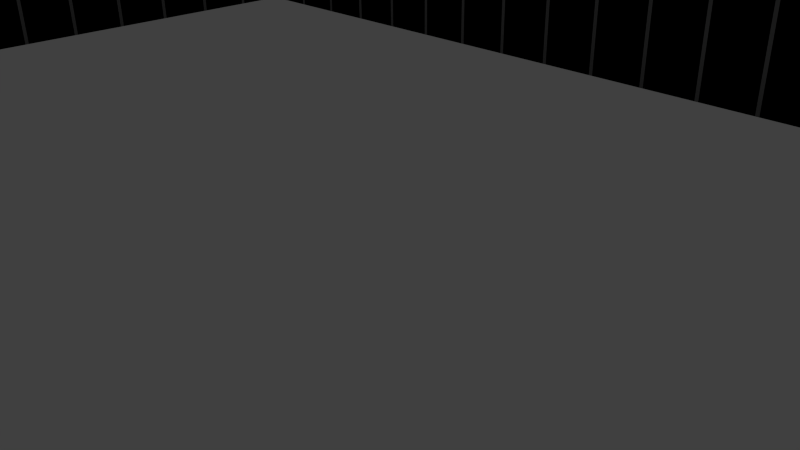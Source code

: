 # Source: StripWindows_WWR80p_9ft.blend  (saved by Blender 2.69.0; exported with 4.5.12 LTS)
import bpy
from mathutils import Matrix  # noqa: F401  (used for matrix-valued properties, if any)

bpy.ops.wm.read_factory_settings(use_empty=True)
scene = bpy.context.scene
scene.name = 'Scene'

# ---- collections
col_collection_1 = bpy.data.collections.new('Collection 1'); scene.collection.children.link(col_collection_1)

# ---- materials (node trees are filled in below, after node groups)
mat_mullion_smoothing = bpy.data.materials.new('Mullion_Smoothing')
mat_mullion_smoothing.alpha_threshold = 0.0
mat_mullion_smoothing.use_transparent_shadow = False
mat_mullion_smoothing.diffuse_color = (0.1707, 0.1707, 0.1706, 1.0)
mat_mullion_smoothing.roughness = 0.5
mat_mullion_smoothing.line_color = (0.0, 0.0, 0.0, 1.0)
mat_tintglass_smoothing = bpy.data.materials.new('tintglass_Smoothing')
mat_tintglass_smoothing.alpha_threshold = 0.0
mat_tintglass_smoothing.use_transparent_shadow = False
mat_tintglass_smoothing.diffuse_color = (0.0, 0.0, 0.0, 1.0)
mat_tintglass_smoothing.roughness = 0.5
mat_tintglass_smoothing.specular_intensity = 0.8
mat_tintglass_smoothing.line_color = (0.0, 0.0, 0.0, 0.525)

# ---- material node trees

# ---- world
world_world = bpy.data.worlds.new('World'); scene.world = world_world
world_world.color = (0.05088, 0.05088, 0.05088)
world_world.use_sun_shadow = False
world_world.sun_shadow_jitter_overblur = 0.0
world_world.cycles.sampling_method = 'MANUAL'
world_world.cycles.sample_map_resolution = 256

# ---- cameras
cam_camera = bpy.data.cameras.new('Camera')
cam_camera.clip_end = 100.0
cam_camera.lens = 35.0
cam_camera.sensor_width = 32.0
cam_camera.sensor_height = 18.0
cam_camera.ortho_scale = 7.314
cam_camera.dof.focus_distance = 0.0
cam_camera.dof.aperture_fstop = 128.0

# ---- lights
light_lamp = bpy.data.lights.new('Lamp', 'POINT')
light_lamp.transmission_factor = 0.0
light_lamp.cutoff_distance = 30.0
light_lamp.energy = 100.0
light_lamp.shadow_buffer_clip_start = 1.001
light_lamp.shadow_soft_size = 0.1
light_lamp.shadow_maximum_resolution = 0.006
light_lamp.use_absolute_resolution = True
light_lamp.cycles.use_multiple_importance_sampling = False

# ---- meshes
me_stripwindows_wwr80p_9ft = bpy.data.meshes.new('StripWindows_WWR80p_9ft')
me_stripwindows_wwr80p_9ft.from_pydata([(19.23, -10.88, -1.403), (19.19, -10.88, -1.403), (19.19, -10.88, 1.403), (19.23, -10.88, 1.403), (19.23, -10.93, -1.403), (19.19, -10.93, -1.403), (19.19, -10.93, 1.403), (19.23, -10.93, 1.403), (19.23, -12.3, -1.403), (19.19, -12.3, -1.403), (19.19, -12.3, 1.403), (19.23, -12.3, 1.403), (19.23, -12.25, -1.403), (19.19, -12.25, -1.403), (19.19, -12.25, 1.403), (19.23, -12.25, 1.403), (19.22, -10.93, -1.403), (19.22, -10.93, 1.403), (19.22, -12.25, -1.403), (19.22, -12.25, 1.403), (19.2, -10.93, -1.403), (19.2, -10.93, 1.403), (19.2, -12.25, -1.403), (19.2, -12.25, 1.403), (19.23, -9.326, -1.403), (19.19, -9.326, -1.403), (19.19, -9.326, 1.403), (19.23, -9.326, 1.403), (19.23, -9.378, -1.403), (19.19, -9.378, -1.403), (19.19, -9.378, 1.403), (19.23, -9.378, 1.403), (19.23, -10.83, -1.403), (19.19, -10.83, -1.403), (19.19, -10.83, 1.403), (19.23, -10.83, 1.403), (19.22, -9.378, -1.403), (19.22, -9.378, 1.403), (19.22, -10.83, -1.403), (19.22, -10.83, 1.403), (19.2, -9.378, -1.403), (19.2, -9.378, 1.403), (19.2, -10.83, -1.403), (19.2, -10.83, 1.403), (19.23, -7.772, -1.403), (19.19, -7.772, -1.403), (19.19, -7.772, 1.403), (19.23, -7.772, 1.403), (19.23, -7.823, -1.403), (19.19, -7.823, -1.403), (19.19, -7.823, 1.403), (19.23, -7.823, 1.403), (19.23, -9.274, -1.403), (19.19, -9.274, -1.403), (19.19, -9.274, 1.403), (19.23, -9.274, 1.403), (19.22, -7.823, -1.403), (19.22, -7.823, 1.403), (19.22, -9.274, -1.403), (19.22, -9.274, 1.403), (19.2, -7.823, -1.403), (19.2, -7.823, 1.403), (19.2, -9.274, -1.403), (19.2, -9.274, 1.403), (19.23, -6.217, -1.403), (19.19, -6.217, -1.403), (19.19, -6.217, 1.403), (19.23, -6.217, 1.403), (19.23, -6.269, -1.403), (19.19, -6.269, -1.403), (19.19, -6.269, 1.403), (19.23, -6.269, 1.403), (19.23, -7.72, -1.403), (19.19, -7.72, -1.403), (19.19, -7.72, 1.403), (19.23, -7.72, 1.403), (19.22, -6.269, -1.403), (19.22, -6.269, 1.403), (19.22, -7.72, -1.403), (19.22, -7.72, 1.403), (19.2, -6.269, -1.403), (19.2, -6.269, 1.403), (19.2, -7.72, -1.403), (19.2, -7.72, 1.403), (19.23, -4.663, -1.403), (19.19, -4.663, -1.403), (19.19, -4.663, 1.403), (19.23, -4.663, 1.403), (19.23, -4.714, -1.403), (19.19, -4.714, -1.403), (19.19, -4.714, 1.403), (19.23, -4.714, 1.403), (19.23, -6.165, -1.403), (19.19, -6.165, -1.403), (19.19, -6.165, 1.403), (19.23, -6.165, 1.403), (19.22, -4.714, -1.403), (19.22, -4.714, 1.403), (19.22, -6.165, -1.403), (19.22, -6.165, 1.403), (19.2, -4.714, -1.403), (19.2, -4.714, 1.403), (19.2, -6.165, -1.403), (19.2, -6.165, 1.403), (19.23, -3.108, -1.403), (19.19, -3.108, -1.403), (19.19, -3.108, 1.403), (19.23, -3.108, 1.403), (19.23, -3.16, -1.403), (19.19, -3.16, -1.403), (19.19, -3.16, 1.403), (19.23, -3.16, 1.403), (19.23, -4.611, -1.403), (19.19, -4.611, -1.403), (19.19, -4.611, 1.403), (19.23, -4.611, 1.403), (19.22, -3.16, -1.403), (19.22, -3.16, 1.403), (19.22, -4.611, -1.403), (19.22, -4.611, 1.403), (19.2, -3.16, -1.403), (19.2, -3.16, 1.403), (19.2, -4.611, -1.403), (19.2, -4.611, 1.403), (19.23, -1.554, -1.403), (19.19, -1.554, -1.403), (19.19, -1.554, 1.403), (19.23, -1.554, 1.403), (19.23, -1.605, -1.403), (19.19, -1.605, -1.403), (19.19, -1.605, 1.403), (19.23, -1.605, 1.403), (19.23, -3.056, -1.403), (19.19, -3.056, -1.403), (19.19, -3.056, 1.403), (19.23, -3.056, 1.403), (19.22, -1.605, -1.403), (19.22, -1.605, 1.403), (19.22, -3.056, -1.403), (19.22, -3.056, 1.403), (19.2, -1.605, -1.403), (19.2, -1.605, 1.403), (19.2, -3.056, -1.403), (19.2, -3.056, 1.403), (19.23, 0.0008896, -1.403), (19.19, 0.0008896, -1.403), (19.19, 0.0008896, 1.403), (19.23, 0.0008896, 1.403), (19.23, -0.05093, -1.403), (19.19, -0.05093, -1.403), (19.19, -0.05093, 1.403), (19.23, -0.05093, 1.403), (19.23, -1.502, -1.403), (19.19, -1.502, -1.403), (19.19, -1.502, 1.403), (19.23, -1.502, 1.403), (19.22, -0.05093, -1.403), (19.22, -0.05093, 1.403), (19.22, -1.502, -1.403), (19.22, -1.502, 1.403), (19.2, -0.05093, -1.403), (19.2, -0.05093, 1.403), (19.2, -1.502, -1.403), (19.2, -1.502, 1.403), (19.23, 1.555, -1.403), (19.19, 1.555, -1.403), (19.19, 1.555, 1.403), (19.23, 1.555, 1.403), (19.23, 1.504, -1.403), (19.19, 1.504, -1.403), (19.19, 1.504, 1.403), (19.23, 1.504, 1.403), (19.23, 0.05271, -1.403), (19.19, 0.05271, -1.403), (19.19, 0.05271, 1.403), (19.23, 0.05271, 1.403), (19.22, 1.504, -1.403), (19.22, 1.504, 1.403), (19.22, 0.05271, -1.403), (19.22, 0.05271, 1.403), (19.2, 1.504, -1.403), (19.2, 1.504, 1.403), (19.2, 0.05271, -1.403), (19.2, 0.05271, 1.403), (19.23, 3.11, -1.403), (19.19, 3.11, -1.403), (19.19, 3.11, 1.403), (19.23, 3.11, 1.403), (19.23, 3.058, -1.403), (19.19, 3.058, -1.403), (19.19, 3.058, 1.403), (19.23, 3.058, 1.403), (19.23, 1.607, -1.403), (19.19, 1.607, -1.403), (19.19, 1.607, 1.403), (19.23, 1.607, 1.403), (19.22, 3.058, -1.403), (19.22, 3.058, 1.403), (19.22, 1.607, -1.403), (19.22, 1.607, 1.403), (19.2, 3.058, -1.403), (19.2, 3.058, 1.403), (19.2, 1.607, -1.403), (19.2, 1.607, 1.403), (19.23, 4.664, -1.403), (19.19, 4.664, -1.403), (19.19, 4.664, 1.403), (19.23, 4.664, 1.403), (19.23, 4.613, -1.403), (19.19, 4.613, -1.403), (19.19, 4.613, 1.403), (19.23, 4.613, 1.403), (19.23, 3.162, -1.403), (19.19, 3.162, -1.403), (19.19, 3.162, 1.403), (19.23, 3.162, 1.403), (19.22, 4.613, -1.403), (19.22, 4.613, 1.403), (19.22, 3.162, -1.403), (19.22, 3.162, 1.403), (19.2, 4.613, -1.403), (19.2, 4.613, 1.403), (19.2, 3.162, -1.403), (19.2, 3.162, 1.403), (19.23, 6.219, -1.403), (19.19, 6.219, -1.403), (19.19, 6.219, 1.403), (19.23, 6.219, 1.403), (19.23, 6.167, -1.403), (19.19, 6.167, -1.403), (19.19, 6.167, 1.403), (19.23, 6.167, 1.403), (19.23, 4.716, -1.403), (19.19, 4.716, -1.403), (19.19, 4.716, 1.403), (19.23, 4.716, 1.403), (19.22, 6.167, -1.403), (19.22, 6.167, 1.403), (19.22, 4.716, -1.403), (19.22, 4.716, 1.403), (19.2, 6.167, -1.403), (19.2, 6.167, 1.403), (19.2, 4.716, -1.403), (19.2, 4.716, 1.403), (19.23, 7.773, -1.403), (19.19, 7.773, -1.403), (19.19, 7.773, 1.403), (19.23, 7.773, 1.403), (19.23, 7.721, -1.403), (19.19, 7.721, -1.403), (19.19, 7.721, 1.403), (19.23, 7.721, 1.403), (19.23, 6.219, -1.403), (19.19, 6.219, -1.403), (19.19, 6.219, 1.403), (19.23, 6.219, 1.403), (19.23, 6.271, -1.403), (19.19, 6.271, -1.403), (19.19, 6.271, 1.403), (19.23, 6.271, 1.403), (19.22, 7.721, -1.403), (19.22, 7.721, 1.403), (19.22, 6.271, -1.403), (19.22, 6.271, 1.403), (19.2, 7.721, -1.403), (19.2, 7.721, 1.403), (19.2, 6.271, -1.403), (19.2, 6.271, 1.403), (19.23, 9.328, -1.403), (19.19, 9.328, -1.403), (19.19, 9.328, 1.403), (19.23, 9.328, 1.403), (19.23, 9.276, -1.403), (19.19, 9.276, -1.403), (19.19, 9.276, 1.403), (19.23, 9.276, 1.403), (19.23, 7.825, -1.403), (19.19, 7.825, -1.403), (19.19, 7.825, 1.403), (19.23, 7.825, 1.403), (19.22, 9.276, -1.403), (19.22, 9.276, 1.403), (19.22, 7.825, -1.403), (19.22, 7.825, 1.403), (19.2, 9.276, -1.403), (19.2, 9.276, 1.403), (19.2, 7.825, -1.403), (19.2, 7.825, 1.403), (19.23, 10.88, -1.403), (19.19, 10.88, -1.403), (19.19, 10.88, 1.403), (19.23, 10.88, 1.403), (19.23, 10.83, -1.403), (19.19, 10.83, -1.403), (19.19, 10.83, 1.403), (19.23, 10.83, 1.403), (19.23, 9.38, -1.403), (19.19, 9.38, -1.403), (19.19, 9.38, 1.403), (19.23, 9.38, 1.403), (19.22, 10.83, -1.403), (19.22, 10.83, 1.403), (19.22, 9.38, -1.403), (19.22, 9.38, 1.403), (19.2, 10.83, -1.403), (19.2, 10.83, 1.403), (19.2, 9.38, -1.403), (19.2, 9.38, 1.403), (19.19, 12.25, -1.403), (19.23, 12.25, -1.403), (19.23, 12.25, 1.403), (19.19, 12.25, 1.403), (19.19, 10.88, -1.403), (19.23, 10.88, -1.403), (19.23, 10.88, 1.403), (19.19, 10.88, 1.403), (19.19, 10.93, -1.403), (19.23, 10.93, -1.403), (19.23, 10.93, 1.403), (19.19, 10.93, 1.403), (19.2, 12.25, -1.403), (19.2, 12.25, 1.403), (19.2, 10.93, -1.403), (19.2, 10.93, 1.403), (19.22, 12.25, -1.403), (19.22, 12.25, 1.403), (19.22, 10.93, -1.403), (19.22, 10.93, 1.403), (19.19, 12.3, -1.403), (19.23, 12.3, -1.403), (19.23, 12.3, 1.403), (19.19, 12.3, 1.403), (-19.23, -10.88, -1.403), (-19.19, -10.88, -1.403), (-19.19, -10.88, 1.403), (-19.23, -10.88, 1.403), (-19.23, -10.93, -1.403), (-19.19, -10.93, -1.403), (-19.19, -10.93, 1.403), (-19.23, -10.93, 1.403), (-19.23, -12.3, -1.403), (-19.19, -12.3, -1.403), (-19.19, -12.3, 1.403), (-19.23, -12.3, 1.403), (-19.23, -12.25, -1.403), (-19.19, -12.25, -1.403), (-19.19, -12.25, 1.403), (-19.23, -12.25, 1.403), (-19.22, -10.93, -1.403), (-19.22, -10.93, 1.403), (-19.22, -12.25, -1.403), (-19.22, -12.25, 1.403), (-19.2, -10.93, -1.403), (-19.2, -10.93, 1.403), (-19.2, -12.25, -1.403), (-19.2, -12.25, 1.403), (-19.23, -9.326, -1.403), (-19.19, -9.326, -1.403), (-19.19, -9.326, 1.403), (-19.23, -9.326, 1.403), (-19.23, -9.378, -1.403), (-19.19, -9.378, -1.403), (-19.19, -9.378, 1.403), (-19.23, -9.378, 1.403), (-19.23, -10.83, -1.403), (-19.19, -10.83, -1.403), (-19.19, -10.83, 1.403), (-19.23, -10.83, 1.403), (-19.22, -9.378, -1.403), (-19.22, -9.378, 1.403), (-19.22, -10.83, -1.403), (-19.22, -10.83, 1.403), (-19.2, -9.378, -1.403), (-19.2, -9.378, 1.403), (-19.2, -10.83, -1.403), (-19.2, -10.83, 1.403), (-19.23, -7.772, -1.403), (-19.19, -7.772, -1.403), (-19.19, -7.772, 1.403), (-19.23, -7.772, 1.403), (-19.23, -7.823, -1.403), (-19.19, -7.823, -1.403), (-19.19, -7.823, 1.403), (-19.23, -7.823, 1.403), (-19.23, -9.274, -1.403), (-19.19, -9.274, -1.403), (-19.19, -9.274, 1.403), (-19.23, -9.274, 1.403), (-19.22, -7.823, -1.403), (-19.22, -7.823, 1.403), (-19.22, -9.274, -1.403), (-19.22, -9.274, 1.403), (-19.2, -7.823, -1.403), (-19.2, -7.823, 1.403), (-19.2, -9.274, -1.403), (-19.2, -9.274, 1.403), (-19.23, -6.217, -1.403), (-19.19, -6.217, -1.403), (-19.19, -6.217, 1.403), (-19.23, -6.217, 1.403), (-19.23, -6.269, -1.403), (-19.19, -6.269, -1.403), (-19.19, -6.269, 1.403), (-19.23, -6.269, 1.403), (-19.23, -7.72, -1.403), (-19.19, -7.72, -1.403), (-19.19, -7.72, 1.403), (-19.23, -7.72, 1.403), (-19.22, -6.269, -1.403), (-19.22, -6.269, 1.403), (-19.22, -7.72, -1.403), (-19.22, -7.72, 1.403), (-19.2, -6.269, -1.403), (-19.2, -6.269, 1.403), (-19.2, -7.72, -1.403), (-19.2, -7.72, 1.403), (-19.23, -4.663, -1.403), (-19.19, -4.663, -1.403), (-19.19, -4.663, 1.403), (-19.23, -4.663, 1.403), (-19.23, -4.714, -1.403), (-19.19, -4.714, -1.403), (-19.19, -4.714, 1.403), (-19.23, -4.714, 1.403), (-19.23, -6.165, -1.403), (-19.19, -6.165, -1.403), (-19.19, -6.165, 1.403), (-19.23, -6.165, 1.403), (-19.22, -4.714, -1.403), (-19.22, -4.714, 1.403), (-19.22, -6.165, -1.403), (-19.22, -6.165, 1.403), (-19.2, -4.714, -1.403), (-19.2, -4.714, 1.403), (-19.2, -6.165, -1.403), (-19.2, -6.165, 1.403), (-19.23, -3.108, -1.403), (-19.19, -3.108, -1.403), (-19.19, -3.108, 1.403), (-19.23, -3.108, 1.403), (-19.23, -3.16, -1.403), (-19.19, -3.16, -1.403), (-19.19, -3.16, 1.403), (-19.23, -3.16, 1.403), (-19.23, -4.611, -1.403), (-19.19, -4.611, -1.403), (-19.19, -4.611, 1.403), (-19.23, -4.611, 1.403), (-19.22, -3.16, -1.403), (-19.22, -3.16, 1.403), (-19.22, -4.611, -1.403), (-19.22, -4.611, 1.403), (-19.2, -3.16, -1.403), (-19.2, -3.16, 1.403), (-19.2, -4.611, -1.403), (-19.2, -4.611, 1.403), (-19.23, -1.554, -1.403), (-19.19, -1.554, -1.403), (-19.19, -1.554, 1.403), (-19.23, -1.554, 1.403), (-19.23, -1.605, -1.403), (-19.19, -1.605, -1.403), (-19.19, -1.605, 1.403), (-19.23, -1.605, 1.403), (-19.23, -3.056, -1.403), (-19.19, -3.056, -1.403), (-19.19, -3.056, 1.403), (-19.23, -3.056, 1.403), (-19.22, -1.605, -1.403), (-19.22, -1.605, 1.403), (-19.22, -3.056, -1.403), (-19.22, -3.056, 1.403), (-19.2, -1.605, -1.403), (-19.2, -1.605, 1.403), (-19.2, -3.056, -1.403), (-19.2, -3.056, 1.403), (-19.23, 0.0008896, -1.403), (-19.19, 0.0008896, -1.403), (-19.19, 0.0008896, 1.403), (-19.23, 0.0008896, 1.403), (-19.23, -0.05093, -1.403), (-19.19, -0.05093, -1.403), (-19.19, -0.05093, 1.403), (-19.23, -0.05093, 1.403), (-19.23, -1.502, -1.403), (-19.19, -1.502, -1.403), (-19.19, -1.502, 1.403), (-19.23, -1.502, 1.403), (-19.22, -0.05093, -1.403), (-19.22, -0.05093, 1.403), (-19.22, -1.502, -1.403), (-19.22, -1.502, 1.403), (-19.2, -0.05093, -1.403), (-19.2, -0.05093, 1.403), (-19.2, -1.502, -1.403), (-19.2, -1.502, 1.403), (-19.23, 1.555, -1.403), (-19.19, 1.555, -1.403), (-19.19, 1.555, 1.403), (-19.23, 1.555, 1.403), (-19.23, 1.504, -1.403), (-19.19, 1.504, -1.403), (-19.19, 1.504, 1.403), (-19.23, 1.504, 1.403), (-19.23, 0.05271, -1.403), (-19.19, 0.05271, -1.403), (-19.19, 0.05271, 1.403), (-19.23, 0.05271, 1.403), (-19.22, 1.504, -1.403), (-19.22, 1.504, 1.403), (-19.22, 0.05271, -1.403), (-19.22, 0.05271, 1.403), (-19.2, 1.504, -1.403), (-19.2, 1.504, 1.403), (-19.2, 0.05271, -1.403), (-19.2, 0.05271, 1.403), (-19.23, 3.11, -1.403), (-19.19, 3.11, -1.403), (-19.19, 3.11, 1.403), (-19.23, 3.11, 1.403), (-19.23, 3.058, -1.403), (-19.19, 3.058, -1.403), (-19.19, 3.058, 1.403), (-19.23, 3.058, 1.403), (-19.23, 1.607, -1.403), (-19.19, 1.607, -1.403), (-19.19, 1.607, 1.403), (-19.23, 1.607, 1.403), (-19.22, 3.058, -1.403), (-19.22, 3.058, 1.403), (-19.22, 1.607, -1.403), (-19.22, 1.607, 1.403), (-19.2, 3.058, -1.403), (-19.2, 3.058, 1.403), (-19.2, 1.607, -1.403), (-19.2, 1.607, 1.403), (-19.23, 4.664, -1.403), (-19.19, 4.664, -1.403), (-19.19, 4.664, 1.403), (-19.23, 4.664, 1.403), (-19.23, 4.613, -1.403), (-19.19, 4.613, -1.403), (-19.19, 4.613, 1.403), (-19.23, 4.613, 1.403), (-19.23, 3.162, -1.403), (-19.19, 3.162, -1.403), (-19.19, 3.162, 1.403), (-19.23, 3.162, 1.403), (-19.22, 4.613, -1.403), (-19.22, 4.613, 1.403), (-19.22, 3.162, -1.403), (-19.22, 3.162, 1.403), (-19.2, 4.613, -1.403), (-19.2, 4.613, 1.403), (-19.2, 3.162, -1.403), (-19.2, 3.162, 1.403), (-19.23, 6.219, -1.403), (-19.19, 6.219, -1.403), (-19.19, 6.219, 1.403), (-19.23, 6.219, 1.403), (-19.23, 6.167, -1.403), (-19.19, 6.167, -1.403), (-19.19, 6.167, 1.403), (-19.23, 6.167, 1.403), (-19.23, 4.716, -1.403), (-19.19, 4.716, -1.403), (-19.19, 4.716, 1.403), (-19.23, 4.716, 1.403), (-19.22, 6.167, -1.403), (-19.22, 6.167, 1.403), (-19.22, 4.716, -1.403), (-19.22, 4.716, 1.403), (-19.2, 6.167, -1.403), (-19.2, 6.167, 1.403), (-19.2, 4.716, -1.403), (-19.2, 4.716, 1.403), (-19.23, 7.773, -1.403), (-19.19, 7.773, -1.403), (-19.19, 7.773, 1.403), (-19.23, 7.773, 1.403), (-19.23, 7.721, -1.403), (-19.19, 7.721, -1.403), (-19.19, 7.721, 1.403), (-19.23, 7.721, 1.403), (-19.23, 6.219, -1.403), (-19.19, 6.219, -1.403), (-19.19, 6.219, 1.403), (-19.23, 6.219, 1.403), (-19.23, 6.271, -1.403), (-19.19, 6.271, -1.403), (-19.19, 6.271, 1.403), (-19.23, 6.271, 1.403), (-19.22, 7.721, -1.403), (-19.22, 7.721, 1.403), (-19.22, 6.271, -1.403), (-19.22, 6.271, 1.403), (-19.2, 7.721, -1.403), (-19.2, 7.721, 1.403), (-19.2, 6.271, -1.403), (-19.2, 6.271, 1.403), (-19.23, 9.328, -1.403), (-19.19, 9.328, -1.403), (-19.19, 9.328, 1.403), (-19.23, 9.328, 1.403), (-19.23, 9.276, -1.403), (-19.19, 9.276, -1.403), (-19.19, 9.276, 1.403), (-19.23, 9.276, 1.403), (-19.23, 7.825, -1.403), (-19.19, 7.825, -1.403), (-19.19, 7.825, 1.403), (-19.23, 7.825, 1.403), (-19.22, 9.276, -1.403), (-19.22, 9.276, 1.403), (-19.22, 7.825, -1.403), (-19.22, 7.825, 1.403), (-19.2, 9.276, -1.403), (-19.2, 9.276, 1.403), (-19.2, 7.825, -1.403), (-19.2, 7.825, 1.403), (-19.23, 10.88, -1.403), (-19.19, 10.88, -1.403), (-19.19, 10.88, 1.403), (-19.23, 10.88, 1.403), (-19.23, 10.83, -1.403), (-19.19, 10.83, -1.403), (-19.19, 10.83, 1.403), (-19.23, 10.83, 1.403), (-19.23, 9.38, -1.403), (-19.19, 9.38, -1.403), (-19.19, 9.38, 1.403), (-19.23, 9.38, 1.403), (-19.22, 10.83, -1.403), (-19.22, 10.83, 1.403), (-19.22, 9.38, -1.403), (-19.22, 9.38, 1.403), (-19.2, 10.83, -1.403), (-19.2, 10.83, 1.403), (-19.2, 9.38, -1.403), (-19.2, 9.38, 1.403), (-19.19, 12.25, -1.403), (-19.23, 12.25, -1.403), (-19.23, 12.25, 1.403), (-19.19, 12.25, 1.403), (-19.19, 10.88, -1.403), (-19.23, 10.88, -1.403), (-19.23, 10.88, 1.403), (-19.19, 10.88, 1.403), (-19.19, 10.93, -1.403), (-19.23, 10.93, -1.403), (-19.23, 10.93, 1.403), (-19.19, 10.93, 1.403), (-19.2, 12.25, -1.403), (-19.2, 12.25, 1.403), (-19.2, 10.93, -1.403), (-19.2, 10.93, 1.403), (-19.22, 12.25, -1.403), (-19.22, 12.25, 1.403), (-19.22, 10.93, -1.403), (-19.22, 10.93, 1.403), (-19.19, 12.3, -1.403), (-19.23, 12.3, -1.403), (-19.23, 12.3, 1.403), (-19.19, 12.3, 1.403), (17.54, -12.33, -1.403), (17.54, -12.3, -1.403), (17.54, -12.3, 1.403), (17.54, -12.33, 1.403), (17.59, -12.33, -1.403), (17.59, -12.3, -1.403), (17.59, -12.3, 1.403), (17.59, -12.33, 1.403), (19.23, -12.33, -1.403), (19.23, -12.3, -1.403), (19.23, -12.3, 1.403), (19.23, -12.33, 1.403), (19.18, -12.33, -1.403), (19.18, -12.3, -1.403), (19.18, -12.3, 1.403), (19.18, -12.33, 1.403), (17.59, -12.33, -1.403), (17.59, -12.32, -1.403), (17.59, -12.32, 1.403), (17.59, -12.33, 1.403), (19.18, -12.33, -1.403), (19.18, -12.32, -1.403), (19.18, -12.32, 1.403), (19.18, -12.33, 1.403), (17.59, -12.31, -1.403), (17.59, -12.3, -1.403), (17.59, -12.3, 1.403), (17.59, -12.31, 1.403), (19.18, -12.31, -1.403), (19.18, -12.3, -1.403), (19.18, -12.3, 1.403), (19.18, -12.31, 1.403), (16.01, -12.33, -1.403), (16.01, -12.3, -1.403), (16.01, -12.3, 1.403), (16.01, -12.33, 1.403), (16.07, -12.33, -1.403), (16.07, -12.3, -1.403), (16.07, -12.3, 1.403), (16.07, -12.33, 1.403), (17.54, -12.33, -1.403), (17.54, -12.3, -1.403), (17.54, -12.3, 1.403), (17.54, -12.33, 1.403), (17.49, -12.33, -1.403), (17.49, -12.3, -1.403), (17.49, -12.3, 1.403), (17.49, -12.33, 1.403), (16.07, -12.33, -1.403), (16.07, -12.32, -1.403), (16.07, -12.32, 1.403), (16.07, -12.33, 1.403), (17.49, -12.33, -1.403), (17.49, -12.32, -1.403), (17.49, -12.32, 1.403), (17.49, -12.33, 1.403), (16.07, -12.31, -1.403), (16.07, -12.3, -1.403), (16.07, -12.3, 1.403), (16.07, -12.31, 1.403), (17.49, -12.31, -1.403), (17.49, -12.3, -1.403), (17.49, -12.3, 1.403), (17.49, -12.31, 1.403), (14.49, -12.33, -1.403), (14.49, -12.3, -1.403), (14.49, -12.3, 1.403), (14.49, -12.33, 1.403), (14.54, -12.33, -1.403), (14.54, -12.3, -1.403), (14.54, -12.3, 1.403), (14.54, -12.33, 1.403), (16.01, -12.33, -1.403), (16.01, -12.3, -1.403), (16.01, -12.3, 1.403), (16.01, -12.33, 1.403), (15.96, -12.33, -1.403), (15.96, -12.3, -1.403), (15.96, -12.3, 1.403), (15.96, -12.33, 1.403), (14.54, -12.33, -1.403), (14.54, -12.32, -1.403), (14.54, -12.32, 1.403), (14.54, -12.33, 1.403), (15.96, -12.33, -1.403), (15.96, -12.32, -1.403), (15.96, -12.32, 1.403), (15.96, -12.33, 1.403), (14.54, -12.31, -1.403), (14.54, -12.3, -1.403), (14.54, -12.3, 1.403), (14.54, -12.31, 1.403), (15.96, -12.31, -1.403), (15.96, -12.3, -1.403), (15.96, -12.3, 1.403), (15.96, -12.31, 1.403), (12.97, -12.33, -1.403), (12.97, -12.3, -1.403), (12.97, -12.3, 1.403), (12.97, -12.33, 1.403), (13.02, -12.33, -1.403), (13.02, -12.3, -1.403), (13.02, -12.3, 1.403), (13.02, -12.33, 1.403), (14.49, -12.33, -1.403), (14.49, -12.3, -1.403), (14.49, -12.3, 1.403), (14.49, -12.33, 1.403), (14.44, -12.33, -1.403), (14.44, -12.3, -1.403), (14.44, -12.3, 1.403), (14.44, -12.33, 1.403), (13.02, -12.33, -1.403), (13.02, -12.32, -1.403), (13.02, -12.32, 1.403), (13.02, -12.33, 1.403), (14.44, -12.33, -1.403), (14.44, -12.32, -1.403), (14.44, -12.32, 1.403), (14.44, -12.33, 1.403), (13.02, -12.31, -1.403), (13.02, -12.3, -1.403), (13.02, -12.3, 1.403), (13.02, -12.31, 1.403), (14.44, -12.31, -1.403), (14.44, -12.3, -1.403), (14.44, -12.3, 1.403), (14.44, -12.31, 1.403), (11.44, -12.33, -1.403), (11.44, -12.3, -1.403), (11.44, -12.3, 1.403), (11.44, -12.33, 1.403), (11.49, -12.33, -1.403), (11.49, -12.3, -1.403), (11.49, -12.3, 1.403), (11.49, -12.33, 1.403), (12.97, -12.33, -1.403), (12.97, -12.3, -1.403), (12.97, -12.3, 1.403), (12.97, -12.33, 1.403), (12.92, -12.33, -1.403), (12.92, -12.3, -1.403), (12.92, -12.3, 1.403), (12.92, -12.33, 1.403), (11.49, -12.33, -1.403), (11.49, -12.32, -1.403), (11.49, -12.32, 1.403), (11.49, -12.33, 1.403), (12.92, -12.33, -1.403), (12.92, -12.32, -1.403), (12.92, -12.32, 1.403), (12.92, -12.33, 1.403), (11.49, -12.31, -1.403), (11.49, -12.3, -1.403), (11.49, -12.3, 1.403), (11.49, -12.31, 1.403), (12.92, -12.31, -1.403), (12.92, -12.3, -1.403), (12.92, -12.3, 1.403), (12.92, -12.31, 1.403), (9.919, -12.33, -1.403), (9.919, -12.3, -1.403), (9.919, -12.3, 1.403), (9.919, -12.33, 1.403), (9.969, -12.33, -1.403), (9.969, -12.3, -1.403), (9.969, -12.3, 1.403), (9.969, -12.33, 1.403), (11.44, -12.33, -1.403), (11.44, -12.3, -1.403), (11.44, -12.3, 1.403), (11.44, -12.33, 1.403), (11.39, -12.33, -1.403), (11.39, -12.3, -1.403), (11.39, -12.3, 1.403), (11.39, -12.33, 1.403), (9.969, -12.33, -1.403), (9.969, -12.32, -1.403), (9.969, -12.32, 1.403), (9.969, -12.33, 1.403), (11.39, -12.33, -1.403), (11.39, -12.32, -1.403), (11.39, -12.32, 1.403), (11.39, -12.33, 1.403), (9.969, -12.31, -1.403), (9.969, -12.3, -1.403), (9.969, -12.3, 1.403), (9.969, -12.31, 1.403), (11.39, -12.31, -1.403), (11.39, -12.3, -1.403), (11.39, -12.3, 1.403), (11.39, -12.31, 1.403), (8.395, -12.33, -1.403), (8.395, -12.3, -1.403), (8.395, -12.3, 1.403), (8.395, -12.33, 1.403), (8.445, -12.33, -1.403), (8.445, -12.3, -1.403), (8.445, -12.3, 1.403), (8.445, -12.33, 1.403), (9.919, -12.33, -1.403), (9.919, -12.3, -1.403), (9.919, -12.3, 1.403), (9.919, -12.33, 1.403), (9.868, -12.33, -1.403), (9.868, -12.3, -1.403), (9.868, -12.3, 1.403), (9.868, -12.33, 1.403), (8.445, -12.33, -1.403), (8.445, -12.32, -1.403), (8.445, -12.32, 1.403), (8.445, -12.33, 1.403), (9.868, -12.33, -1.403), (9.868, -12.32, -1.403), (9.868, -12.32, 1.403), (9.868, -12.33, 1.403), (8.445, -12.31, -1.403), (8.445, -12.3, -1.403), (8.445, -12.3, 1.403), (8.445, -12.31, 1.403), (9.868, -12.31, -1.403), (9.868, -12.3, -1.403), (9.868, -12.3, 1.403), (9.868, -12.31, 1.403), (6.871, -12.33, -1.403), (6.871, -12.3, -1.403), (6.871, -12.3, 1.403), (6.871, -12.33, 1.403), (6.921, -12.33, -1.403), (6.921, -12.3, -1.403), (6.921, -12.3, 1.403), (6.921, -12.33, 1.403), (8.395, -12.33, -1.403), (8.395, -12.3, -1.403), (8.395, -12.3, 1.403), (8.395, -12.33, 1.403), (8.344, -12.33, -1.403), (8.344, -12.3, -1.403), (8.344, -12.3, 1.403), (8.344, -12.33, 1.403), (6.921, -12.33, -1.403), (6.921, -12.32, -1.403), (6.921, -12.32, 1.403), (6.921, -12.33, 1.403), (8.344, -12.33, -1.403), (8.344, -12.32, -1.403), (8.344, -12.32, 1.403), (8.344, -12.33, 1.403), (6.921, -12.31, -1.403), (6.921, -12.3, -1.403), (6.921, -12.3, 1.403), (6.921, -12.31, 1.403), (8.344, -12.31, -1.403), (8.344, -12.3, -1.403), (8.344, -12.3, 1.403), (8.344, -12.31, 1.403), (5.347, -12.33, -1.403), (5.347, -12.3, -1.403), (5.347, -12.3, 1.403), (5.347, -12.33, 1.403), (5.398, -12.33, -1.403), (5.398, -12.3, -1.403), (5.398, -12.3, 1.403), (5.398, -12.33, 1.403), (6.871, -12.33, -1.403), (6.871, -12.3, -1.403), (6.871, -12.3, 1.403), (6.871, -12.33, 1.403), (6.82, -12.33, -1.403), (6.82, -12.3, -1.403), (6.82, -12.3, 1.403), (6.82, -12.33, 1.403), (5.398, -12.33, -1.403), (5.398, -12.32, -1.403), (5.398, -12.32, 1.403), (5.398, -12.33, 1.403), (6.82, -12.33, -1.403), (6.82, -12.32, -1.403), (6.82, -12.32, 1.403), (6.82, -12.33, 1.403), (5.398, -12.31, -1.403), (5.398, -12.3, -1.403), (5.398, -12.3, 1.403), (5.398, -12.31, 1.403), (6.82, -12.31, -1.403), (6.82, -12.3, -1.403), (6.82, -12.3, 1.403), (6.82, -12.31, 1.403), (3.823, -12.33, -1.403), (3.823, -12.3, -1.403), (3.823, -12.3, 1.403), (3.823, -12.33, 1.403), (3.873, -12.33, -1.403), (3.873, -12.3, -1.403), (3.873, -12.3, 1.403), (3.873, -12.33, 1.403), (5.347, -12.33, -1.403), (5.347, -12.3, -1.403), (5.347, -12.3, 1.403), (5.347, -12.33, 1.403), (5.296, -12.33, -1.403), (5.296, -12.3, -1.403), (5.296, -12.3, 1.403), (5.296, -12.33, 1.403), (3.873, -12.33, -1.403), (3.873, -12.32, -1.403), (3.873, -12.32, 1.403), (3.873, -12.33, 1.403), (5.296, -12.33, -1.403), (5.296, -12.32, -1.403), (5.296, -12.32, 1.403), (5.296, -12.33, 1.403), (3.873, -12.31, -1.403), (3.873, -12.3, -1.403), (3.873, -12.3, 1.403), (3.873, -12.31, 1.403), (5.296, -12.31, -1.403), (5.296, -12.3, -1.403), (5.296, -12.3, 1.403), (5.296, -12.31, 1.403), (2.299, -12.33, -1.403), (2.299, -12.3, -1.403), (2.299, -12.3, 1.403), (2.299, -12.33, 1.403), (2.349, -12.33, -1.403), (2.349, -12.3, -1.403), (2.349, -12.3, 1.403), (2.349, -12.33, 1.403), (3.823, -12.33, -1.403), (3.823, -12.3, -1.403), (3.823, -12.3, 1.403), (3.823, -12.33, 1.403), (3.772, -12.33, -1.403), (3.772, -12.3, -1.403), (3.772, -12.3, 1.403), (3.772, -12.33, 1.403), (2.349, -12.33, -1.403), (2.349, -12.32, -1.403), (2.349, -12.32, 1.403), (2.349, -12.33, 1.403), (3.772, -12.33, -1.403), (3.772, -12.32, -1.403), (3.772, -12.32, 1.403), (3.772, -12.33, 1.403), (2.349, -12.31, -1.403), (2.349, -12.3, -1.403), (2.349, -12.3, 1.403), (2.349, -12.31, 1.403), (3.772, -12.31, -1.403), (3.772, -12.3, -1.403), (3.772, -12.3, 1.403), (3.772, -12.31, 1.403), (0.7747, -12.33, -1.403), (0.7747, -12.3, -1.403), (0.7747, -12.3, 1.403), (0.7747, -12.33, 1.403), (0.8255, -12.33, -1.403), (0.8255, -12.3, -1.403), (0.8255, -12.3, 1.403), (0.8255, -12.33, 1.403), (2.299, -12.33, -1.403), (2.299, -12.3, -1.403), (2.299, -12.3, 1.403), (2.299, -12.33, 1.403), (2.248, -12.33, -1.403), (2.248, -12.3, -1.403), (2.248, -12.3, 1.403), (2.248, -12.33, 1.403), (0.8255, -12.33, -1.403), (0.8255, -12.32, -1.403), (0.8255, -12.32, 1.403), (0.8255, -12.33, 1.403), (2.248, -12.33, -1.403), (2.248, -12.32, -1.403), (2.248, -12.32, 1.403), (2.248, -12.33, 1.403), (0.8255, -12.31, -1.403), (0.8255, -12.3, -1.403), (0.8255, -12.3, 1.403), (0.8255, -12.31, 1.403), (2.248, -12.31, -1.403), (2.248, -12.3, -1.403), (2.248, -12.3, 1.403), (2.248, -12.31, 1.403), (-0.7493, -12.33, -1.403), (-0.7493, -12.3, -1.403), (-0.7493, -12.3, 1.403), (-0.7493, -12.33, 1.403), (-0.6985, -12.33, -1.403), (-0.6985, -12.3, -1.403), (-0.6985, -12.3, 1.403), (-0.6985, -12.33, 1.403), (0.7747, -12.33, -1.403), (0.7747, -12.3, -1.403), (0.7747, -12.3, 1.403), (0.7747, -12.33, 1.403), (0.7239, -12.33, -1.403), (0.7239, -12.3, -1.403), (0.7239, -12.3, 1.403), (0.7239, -12.33, 1.403), (-0.6985, -12.33, -1.403), (-0.6985, -12.32, -1.403), (-0.6985, -12.32, 1.403), (-0.6985, -12.33, 1.403), (0.7239, -12.33, -1.403), (0.7239, -12.32, -1.403), (0.7239, -12.32, 1.403), (0.7239, -12.33, 1.403), (-0.6985, -12.31, -1.403), (-0.6985, -12.3, -1.403), (-0.6985, -12.3, 1.403), (-0.6985, -12.31, 1.403), (0.7239, -12.31, -1.403), (0.7239, -12.3, -1.403), (0.7239, -12.3, 1.403), (0.7239, -12.31, 1.403), (-2.273, -12.33, -1.403), (-2.273, -12.3, -1.403), (-2.273, -12.3, 1.403), (-2.273, -12.33, 1.403), (-2.223, -12.33, -1.403), (-2.223, -12.3, -1.403), (-2.223, -12.3, 1.403), (-2.223, -12.33, 1.403), (-0.7493, -12.33, -1.403), (-0.7493, -12.3, -1.403), (-0.7493, -12.3, 1.403), (-0.7493, -12.33, 1.403), (-0.8001, -12.33, -1.403), (-0.8001, -12.3, -1.403), (-0.8001, -12.3, 1.403), (-0.8001, -12.33, 1.403), (-2.223, -12.33, -1.403), (-2.223, -12.32, -1.403), (-2.223, -12.32, 1.403), (-2.223, -12.33, 1.403), (-0.8001, -12.33, -1.403), (-0.8001, -12.32, -1.403), (-0.8001, -12.32, 1.403), (-0.8001, -12.33, 1.403), (-2.223, -12.31, -1.403), (-2.223, -12.3, -1.403), (-2.223, -12.3, 1.403), (-2.223, -12.31, 1.403), (-0.8001, -12.31, -1.403), (-0.8001, -12.3, -1.403), (-0.8001, -12.3, 1.403), (-0.8001, -12.31, 1.403), (-3.797, -12.33, -1.403), (-3.797, -12.3, -1.403), (-3.797, -12.3, 1.403), (-3.797, -12.33, 1.403), (-3.747, -12.33, -1.403), (-3.747, -12.3, -1.403), (-3.747, -12.3, 1.403), (-3.747, -12.33, 1.403), (-2.273, -12.33, -1.403), (-2.273, -12.3, -1.403), (-2.273, -12.3, 1.403), (-2.273, -12.33, 1.403), (-2.324, -12.33, -1.403), (-2.324, -12.3, -1.403), (-2.324, -12.3, 1.403), (-2.324, -12.33, 1.403), (-3.747, -12.33, -1.403), (-3.747, -12.32, -1.403), (-3.747, -12.32, 1.403), (-3.747, -12.33, 1.403), (-2.324, -12.33, -1.403), (-2.324, -12.32, -1.403), (-2.324, -12.32, 1.403), (-2.324, -12.33, 1.403), (-3.747, -12.31, -1.403), (-3.747, -12.3, -1.403), (-3.747, -12.3, 1.403), (-3.747, -12.31, 1.403), (-2.324, -12.31, -1.403), (-2.324, -12.3, -1.403), (-2.324, -12.3, 1.403), (-2.324, -12.31, 1.403), (-5.321, -12.33, -1.403), (-5.321, -12.3, -1.403), (-5.321, -12.3, 1.403), (-5.321, -12.33, 1.403), (-5.271, -12.33, -1.403), (-5.271, -12.3, -1.403), (-5.271, -12.3, 1.403), (-5.271, -12.33, 1.403), (-3.797, -12.33, -1.403), (-3.797, -12.3, -1.403), (-3.797, -12.3, 1.403), (-3.797, -12.33, 1.403), (-3.848, -12.33, -1.403), (-3.848, -12.3, -1.403), (-3.848, -12.3, 1.403), (-3.848, -12.33, 1.403), (-5.271, -12.33, -1.403), (-5.271, -12.32, -1.403), (-5.271, -12.32, 1.403), (-5.271, -12.33, 1.403), (-3.848, -12.33, -1.403), (-3.848, -12.32, -1.403), (-3.848, -12.32, 1.403), (-3.848, -12.33, 1.403), (-5.271, -12.31, -1.403), (-5.271, -12.3, -1.403), (-5.271, -12.3, 1.403), (-5.271, -12.31, 1.403), (-3.848, -12.31, -1.403), (-3.848, -12.3, -1.403), (-3.848, -12.3, 1.403), (-3.848, -12.31, 1.403), (-6.845, -12.33, -1.403), (-6.845, -12.3, -1.403), (-6.845, -12.3, 1.403), (-6.845, -12.33, 1.403), (-6.794, -12.33, -1.403), (-6.794, -12.3, -1.403), (-6.794, -12.3, 1.403), (-6.794, -12.33, 1.403), (-5.321, -12.33, -1.403), (-5.321, -12.3, -1.403), (-5.321, -12.3, 1.403), (-5.321, -12.33, 1.403), (-5.372, -12.33, -1.403), (-5.372, -12.3, -1.403), (-5.372, -12.3, 1.403), (-5.372, -12.33, 1.403), (-6.794, -12.33, -1.403), (-6.794, -12.32, -1.403), (-6.794, -12.32, 1.403), (-6.794, -12.33, 1.403), (-5.372, -12.33, -1.403), (-5.372, -12.32, -1.403), (-5.372, -12.32, 1.403), (-5.372, -12.33, 1.403), (-6.794, -12.31, -1.403), (-6.794, -12.3, -1.403), (-6.794, -12.3, 1.403), (-6.794, -12.31, 1.403), (-5.372, -12.31, -1.403), (-5.372, -12.3, -1.403), (-5.372, -12.3, 1.403), (-5.372, -12.31, 1.403), (-8.369, -12.33, -1.403), (-8.369, -12.3, -1.403), (-8.369, -12.3, 1.403), (-8.369, -12.33, 1.403), (-8.319, -12.33, -1.403), (-8.319, -12.3, -1.403), (-8.319, -12.3, 1.403), (-8.319, -12.33, 1.403), (-6.845, -12.33, -1.403), (-6.845, -12.3, -1.403), (-6.845, -12.3, 1.403), (-6.845, -12.33, 1.403), (-6.896, -12.33, -1.403), (-6.896, -12.3, -1.403), (-6.896, -12.3, 1.403), (-6.896, -12.33, 1.403), (-8.319, -12.33, -1.403), (-8.319, -12.32, -1.403), (-8.319, -12.32, 1.403), (-8.319, -12.33, 1.403), (-6.896, -12.33, -1.403), (-6.896, -12.32, -1.403), (-6.896, -12.32, 1.403), (-6.896, -12.33, 1.403), (-8.319, -12.31, -1.403), (-8.319, -12.3, -1.403), (-8.319, -12.3, 1.403), (-8.319, -12.31, 1.403), (-6.896, -12.31, -1.403), (-6.896, -12.3, -1.403), (-6.896, -12.3, 1.403), (-6.896, -12.31, 1.403), (-9.893, -12.33, -1.403), (-9.893, -12.3, -1.403), (-9.893, -12.3, 1.403), (-9.893, -12.33, 1.403), (-9.843, -12.33, -1.403), (-9.843, -12.3, -1.403), (-9.843, -12.3, 1.403), (-9.843, -12.33, 1.403), (-8.369, -12.33, -1.403), (-8.369, -12.3, -1.403), (-8.369, -12.3, 1.403), (-8.369, -12.33, 1.403), (-8.42, -12.33, -1.403), (-8.42, -12.3, -1.403), (-8.42, -12.3, 1.403), (-8.42, -12.33, 1.403), (-9.843, -12.33, -1.403), (-9.843, -12.32, -1.403), (-9.843, -12.32, 1.403), (-9.843, -12.33, 1.403), (-8.42, -12.33, -1.403), (-8.42, -12.32, -1.403), (-8.42, -12.32, 1.403), (-8.42, -12.33, 1.403), (-9.843, -12.31, -1.403), (-9.843, -12.3, -1.403), (-9.843, -12.3, 1.403), (-9.843, -12.31, 1.403), (-8.42, -12.31, -1.403), (-8.42, -12.3, -1.403), (-8.42, -12.3, 1.403), (-8.42, -12.31, 1.403), (-11.42, -12.33, -1.403), (-11.42, -12.3, -1.403), (-11.42, -12.3, 1.403), (-11.42, -12.33, 1.403), (-11.37, -12.33, -1.403), (-11.37, -12.3, -1.403), (-11.37, -12.3, 1.403), (-11.37, -12.33, 1.403), (-9.893, -12.33, -1.403), (-9.893, -12.3, -1.403), (-9.893, -12.3, 1.403), (-9.893, -12.33, 1.403), (-9.944, -12.33, -1.403), (-9.944, -12.3, -1.403), (-9.944, -12.3, 1.403), (-9.944, -12.33, 1.403), (-11.37, -12.33, -1.403), (-11.37, -12.32, -1.403), (-11.37, -12.32, 1.403), (-11.37, -12.33, 1.403), (-9.944, -12.33, -1.403), (-9.944, -12.32, -1.403), (-9.944, -12.32, 1.403), (-9.944, -12.33, 1.403), (-11.37, -12.31, -1.403), (-11.37, -12.3, -1.403), (-11.37, -12.3, 1.403), (-11.37, -12.31, 1.403), (-9.944, -12.31, -1.403), (-9.944, -12.3, -1.403), (-9.944, -12.3, 1.403), (-9.944, -12.31, 1.403), (-12.94, -12.33, -1.403), (-12.94, -12.3, -1.403), (-12.94, -12.3, 1.403), (-12.94, -12.33, 1.403), (-12.89, -12.33, -1.403), (-12.89, -12.3, -1.403), (-12.89, -12.3, 1.403), (-12.89, -12.33, 1.403), (-11.42, -12.33, -1.403), (-11.42, -12.3, -1.403), (-11.42, -12.3, 1.403), (-11.42, -12.33, 1.403), (-11.47, -12.33, -1.403), (-11.47, -12.3, -1.403), (-11.47, -12.3, 1.403), (-11.47, -12.33, 1.403), (-12.89, -12.33, -1.403), (-12.89, -12.32, -1.403), (-12.89, -12.32, 1.403), (-12.89, -12.33, 1.403), (-11.47, -12.33, -1.403), (-11.47, -12.32, -1.403), (-11.47, -12.32, 1.403), (-11.47, -12.33, 1.403), (-12.89, -12.31, -1.403), (-12.89, -12.3, -1.403), (-12.89, -12.3, 1.403), (-12.89, -12.31, 1.403), (-11.47, -12.31, -1.403), (-11.47, -12.3, -1.403), (-11.47, -12.3, 1.403), (-11.47, -12.31, 1.403), (-14.47, -12.33, -1.403), (-14.47, -12.3, -1.403), (-14.47, -12.3, 1.403), (-14.47, -12.33, 1.403), (-14.41, -12.33, -1.403), (-14.41, -12.3, -1.403), (-14.41, -12.3, 1.403), (-14.41, -12.33, 1.403), (-12.94, -12.33, -1.403), (-12.94, -12.3, -1.403), (-12.94, -12.3, 1.403), (-12.94, -12.33, 1.403), (-12.99, -12.33, -1.403), (-12.99, -12.3, -1.403), (-12.99, -12.3, 1.403), (-12.99, -12.33, 1.403), (-14.41, -12.33, -1.403), (-14.41, -12.32, -1.403), (-14.41, -12.32, 1.403), (-14.41, -12.33, 1.403), (-12.99, -12.33, -1.403), (-12.99, -12.32, -1.403), (-12.99, -12.32, 1.403), (-12.99, -12.33, 1.403), (-14.41, -12.31, -1.403), (-14.41, -12.3, -1.403), (-14.41, -12.3, 1.403), (-14.41, -12.31, 1.403), (-12.99, -12.31, -1.403), (-12.99, -12.3, -1.403), (-12.99, -12.3, 1.403), (-12.99, -12.31, 1.403), (-15.99, -12.33, -1.403), (-15.99, -12.3, -1.403), (-15.99, -12.3, 1.403), (-15.99, -12.33, 1.403), (-15.94, -12.33, -1.403), (-15.94, -12.3, -1.403), (-15.94, -12.3, 1.403), (-15.94, -12.33, 1.403), (-14.47, -12.33, -1.403), (-14.47, -12.3, -1.403), (-14.47, -12.3, 1.403), (-14.47, -12.33, 1.403), (-14.52, -12.33, -1.403), (-14.52, -12.3, -1.403), (-14.52, -12.3, 1.403), (-14.52, -12.33, 1.403), (-15.94, -12.33, -1.403), (-15.94, -12.32, -1.403), (-15.94, -12.32, 1.403), (-15.94, -12.33, 1.403), (-14.52, -12.33, -1.403), (-14.52, -12.32, -1.403), (-14.52, -12.32, 1.403), (-14.52, -12.33, 1.403), (-15.94, -12.31, -1.403), (-15.94, -12.3, -1.403), (-15.94, -12.3, 1.403), (-15.94, -12.31, 1.403), (-14.52, -12.31, -1.403), (-14.52, -12.3, -1.403), (-14.52, -12.3, 1.403), (-14.52, -12.31, 1.403), (-19.23, -12.33, -1.403), (-19.23, -12.3, -1.403), (-19.23, -12.3, 1.403), (-19.23, -12.33, 1.403), (-19.18, -12.33, -1.403), (-19.18, -12.3, -1.403), (-19.18, -12.3, 1.403), (-19.18, -12.33, 1.403), (-17.51, -12.33, -1.403), (-17.51, -12.3, -1.403), (-17.51, -12.3, 1.403), (-17.51, -12.33, 1.403), (-17.56, -12.33, -1.403), (-17.56, -12.3, -1.403), (-17.56, -12.3, 1.403), (-17.56, -12.33, 1.403), (-19.18, -12.33, -1.403), (-19.18, -12.32, -1.403), (-19.18, -12.32, 1.403), (-19.18, -12.33, 1.403), (-17.56, -12.33, -1.403), (-17.56, -12.32, -1.403), (-17.56, -12.32, 1.403), (-17.56, -12.33, 1.403), (-19.18, -12.31, -1.403), (-19.18, -12.3, -1.403), (-19.18, -12.3, 1.403), (-19.18, -12.31, 1.403), (-17.56, -12.31, -1.403), (-17.56, -12.3, -1.403), (-17.56, -12.3, 1.403), (-17.56, -12.31, 1.403), (-17.51, -12.33, -1.403), (-17.51, -12.3, -1.403), (-17.51, -12.3, 1.403), (-17.51, -12.33, 1.403), (-17.46, -12.33, -1.403), (-17.46, -12.3, -1.403), (-17.46, -12.3, 1.403), (-17.46, -12.33, 1.403), (-15.99, -12.33, -1.403), (-15.99, -12.3, -1.403), (-15.99, -12.3, 1.403), (-15.99, -12.33, 1.403), (-16.04, -12.33, -1.403), (-16.04, -12.3, -1.403), (-16.04, -12.3, 1.403), (-16.04, -12.33, 1.403), (-17.46, -12.33, -1.403), (-17.46, -12.32, -1.403), (-17.46, -12.32, 1.403), (-17.46, -12.33, 1.403), (-16.04, -12.33, -1.403), (-16.04, -12.32, -1.403), (-16.04, -12.32, 1.403), (-16.04, -12.33, 1.403), (-17.46, -12.31, -1.403), (-17.46, -12.3, -1.403), (-17.46, -12.3, 1.403), (-17.46, -12.31, 1.403), (-16.04, -12.31, -1.403), (-16.04, -12.3, -1.403), (-16.04, -12.3, 1.403), (-16.04, -12.31, 1.403), (17.54, 12.33, -1.403), (17.54, 12.3, -1.403), (17.54, 12.3, 1.403), (17.54, 12.33, 1.403), (17.59, 12.33, -1.403), (17.59, 12.3, -1.403), (17.59, 12.3, 1.403), (17.59, 12.33, 1.403), (19.23, 12.33, -1.403), (19.23, 12.3, -1.403), (19.23, 12.3, 1.403), (19.23, 12.33, 1.403), (19.18, 12.33, -1.403), (19.18, 12.3, -1.403), (19.18, 12.3, 1.403), (19.18, 12.33, 1.403), (17.59, 12.32, -1.403), (17.59, 12.32, 1.403), (19.18, 12.32, -1.403), (19.18, 12.32, 1.403), (17.59, 12.31, -1.403), (17.59, 12.31, 1.403), (19.18, 12.31, -1.403), (19.18, 12.31, 1.403), (16.01, 12.33, -1.403), (16.01, 12.3, -1.403), (16.01, 12.3, 1.403), (16.01, 12.33, 1.403), (16.07, 12.33, -1.403), (16.07, 12.3, -1.403), (16.07, 12.3, 1.403), (16.07, 12.33, 1.403), (17.49, 12.33, -1.403), (17.49, 12.3, -1.403), (17.49, 12.3, 1.403), (17.49, 12.33, 1.403), (16.07, 12.32, -1.403), (16.07, 12.32, 1.403), (17.49, 12.32, -1.403), (17.49, 12.32, 1.403), (16.07, 12.31, -1.403), (16.07, 12.31, 1.403), (17.49, 12.31, -1.403), (17.49, 12.31, 1.403), (14.49, 12.33, -1.403), (14.49, 12.3, -1.403), (14.49, 12.3, 1.403), (14.49, 12.33, 1.403), (14.54, 12.33, -1.403), (14.54, 12.3, -1.403), (14.54, 12.3, 1.403), (14.54, 12.33, 1.403), (15.96, 12.33, -1.403), (15.96, 12.3, -1.403), (15.96, 12.3, 1.403), (15.96, 12.33, 1.403), (14.54, 12.32, -1.403), (14.54, 12.32, 1.403), (15.96, 12.32, -1.403), (15.96, 12.32, 1.403), (14.54, 12.31, -1.403), (14.54, 12.31, 1.403), (15.96, 12.31, -1.403), (15.96, 12.31, 1.403), (12.97, 12.33, -1.403), (12.97, 12.3, -1.403), (12.97, 12.3, 1.403), (12.97, 12.33, 1.403), (13.02, 12.33, -1.403), (13.02, 12.3, -1.403), (13.02, 12.3, 1.403), (13.02, 12.33, 1.403), (14.44, 12.33, -1.403), (14.44, 12.3, -1.403), (14.44, 12.3, 1.403), (14.44, 12.33, 1.403), (13.02, 12.32, -1.403), (13.02, 12.32, 1.403), (14.44, 12.32, -1.403), (14.44, 12.32, 1.403), (13.02, 12.31, -1.403), (13.02, 12.31, 1.403), (14.44, 12.31, -1.403), (14.44, 12.31, 1.403), (11.44, 12.33, -1.403), (11.44, 12.3, -1.403), (11.44, 12.3, 1.403), (11.44, 12.33, 1.403), (11.49, 12.33, -1.403), (11.49, 12.3, -1.403), (11.49, 12.3, 1.403), (11.49, 12.33, 1.403), (12.92, 12.33, -1.403), (12.92, 12.3, -1.403), (12.92, 12.3, 1.403), (12.92, 12.33, 1.403), (11.49, 12.32, -1.403), (11.49, 12.32, 1.403), (12.92, 12.32, -1.403), (12.92, 12.32, 1.403), (11.49, 12.31, -1.403), (11.49, 12.31, 1.403), (12.92, 12.31, -1.403), (12.92, 12.31, 1.403), (9.919, 12.33, -1.403), (9.919, 12.3, -1.403), (9.919, 12.3, 1.403), (9.919, 12.33, 1.403), (9.969, 12.33, -1.403), (9.969, 12.3, -1.403), (9.969, 12.3, 1.403), (9.969, 12.33, 1.403), (11.39, 12.33, -1.403), (11.39, 12.3, -1.403), (11.39, 12.3, 1.403), (11.39, 12.33, 1.403), (9.969, 12.32, -1.403), (9.969, 12.32, 1.403), (11.39, 12.32, -1.403), (11.39, 12.32, 1.403), (9.969, 12.31, -1.403), (9.969, 12.31, 1.403), (11.39, 12.31, -1.403), (11.39, 12.31, 1.403), (8.395, 12.33, -1.403), (8.395, 12.3, -1.403), (8.395, 12.3, 1.403), (8.395, 12.33, 1.403), (8.445, 12.33, -1.403), (8.445, 12.3, -1.403), (8.445, 12.3, 1.403), (8.445, 12.33, 1.403), (9.868, 12.33, -1.403), (9.868, 12.3, -1.403), (9.868, 12.3, 1.403), (9.868, 12.33, 1.403), (8.445, 12.32, -1.403), (8.445, 12.32, 1.403), (9.868, 12.32, -1.403), (9.868, 12.32, 1.403), (8.445, 12.31, -1.403), (8.445, 12.31, 1.403), (9.868, 12.31, -1.403), (9.868, 12.31, 1.403), (6.871, 12.33, -1.403), (6.871, 12.3, -1.403), (6.871, 12.3, 1.403), (6.871, 12.33, 1.403), (6.921, 12.33, -1.403), (6.921, 12.3, -1.403), (6.921, 12.3, 1.403), (6.921, 12.33, 1.403), (8.344, 12.33, -1.403), (8.344, 12.3, -1.403), (8.344, 12.3, 1.403), (8.344, 12.33, 1.403), (6.921, 12.32, -1.403), (6.921, 12.32, 1.403), (8.344, 12.32, -1.403), (8.344, 12.32, 1.403), (6.921, 12.31, -1.403), (6.921, 12.31, 1.403), (8.344, 12.31, -1.403), (8.344, 12.31, 1.403), (5.347, 12.33, -1.403), (5.347, 12.3, -1.403), (5.347, 12.3, 1.403), (5.347, 12.33, 1.403), (5.398, 12.33, -1.403), (5.398, 12.3, -1.403), (5.398, 12.3, 1.403), (5.398, 12.33, 1.403), (6.82, 12.33, -1.403), (6.82, 12.3, -1.403), (6.82, 12.3, 1.403), (6.82, 12.33, 1.403), (5.398, 12.32, -1.403), (5.398, 12.32, 1.403), (6.82, 12.32, -1.403), (6.82, 12.32, 1.403), (5.398, 12.31, -1.403), (5.398, 12.31, 1.403), (6.82, 12.31, -1.403), (6.82, 12.31, 1.403), (3.823, 12.33, -1.403), (3.823, 12.3, -1.403), (3.823, 12.3, 1.403), (3.823, 12.33, 1.403), (3.873, 12.33, -1.403), (3.873, 12.3, -1.403), (3.873, 12.3, 1.403), (3.873, 12.33, 1.403), (5.296, 12.33, -1.403), (5.296, 12.3, -1.403), (5.296, 12.3, 1.403), (5.296, 12.33, 1.403), (3.873, 12.32, -1.403), (3.873, 12.32, 1.403), (5.296, 12.32, -1.403), (5.296, 12.32, 1.403), (3.873, 12.31, -1.403), (3.873, 12.31, 1.403), (5.296, 12.31, -1.403), (5.296, 12.31, 1.403), (2.299, 12.33, -1.403), (2.299, 12.3, -1.403), (2.299, 12.3, 1.403), (2.299, 12.33, 1.403), (2.349, 12.33, -1.403), (2.349, 12.3, -1.403), (2.349, 12.3, 1.403), (2.349, 12.33, 1.403), (3.772, 12.33, -1.403), (3.772, 12.3, -1.403), (3.772, 12.3, 1.403), (3.772, 12.33, 1.403), (2.349, 12.32, -1.403), (2.349, 12.32, 1.403), (3.772, 12.32, -1.403), (3.772, 12.32, 1.403), (2.349, 12.31, -1.403), (2.349, 12.31, 1.403), (3.772, 12.31, -1.403), (3.772, 12.31, 1.403), (0.7747, 12.33, -1.403), (0.7747, 12.3, -1.403), (0.7747, 12.3, 1.403), (0.7747, 12.33, 1.403), (0.8255, 12.33, -1.403), (0.8255, 12.3, -1.403), (0.8255, 12.3, 1.403), (0.8255, 12.33, 1.403), (2.248, 12.33, -1.403), (2.248, 12.3, -1.403), (2.248, 12.3, 1.403), (2.248, 12.33, 1.403), (0.8255, 12.32, -1.403), (0.8255, 12.32, 1.403), (2.248, 12.32, -1.403), (2.248, 12.32, 1.403), (0.8255, 12.31, -1.403), (0.8255, 12.31, 1.403), (2.248, 12.31, -1.403), (2.248, 12.31, 1.403), (-0.7493, 12.33, -1.403), (-0.7493, 12.3, -1.403), (-0.7493, 12.3, 1.403), (-0.7493, 12.33, 1.403), (-0.6985, 12.33, -1.403), (-0.6985, 12.3, -1.403), (-0.6985, 12.3, 1.403), (-0.6985, 12.33, 1.403), (0.7239, 12.33, -1.403), (0.7239, 12.3, -1.403), (0.7239, 12.3, 1.403), (0.7239, 12.33, 1.403), (-0.6985, 12.32, -1.403), (-0.6985, 12.32, 1.403), (0.7239, 12.32, -1.403), (0.7239, 12.32, 1.403), (-0.6985, 12.31, -1.403), (-0.6985, 12.31, 1.403), (0.7239, 12.31, -1.403), (0.7239, 12.31, 1.403), (-2.273, 12.33, -1.403), (-2.273, 12.3, -1.403), (-2.273, 12.3, 1.403), (-2.273, 12.33, 1.403), (-2.223, 12.33, -1.403), (-2.223, 12.3, -1.403), (-2.223, 12.3, 1.403), (-2.223, 12.33, 1.403), (-0.8001, 12.33, -1.403), (-0.8001, 12.3, -1.403), (-0.8001, 12.3, 1.403), (-0.8001, 12.33, 1.403), (-2.223, 12.32, -1.403), (-2.223, 12.32, 1.403), (-0.8001, 12.32, -1.403), (-0.8001, 12.32, 1.403), (-2.223, 12.31, -1.403), (-2.223, 12.31, 1.403), (-0.8001, 12.31, -1.403), (-0.8001, 12.31, 1.403), (-3.797, 12.33, -1.403), (-3.797, 12.3, -1.403), (-3.797, 12.3, 1.403), (-3.797, 12.33, 1.403), (-3.747, 12.33, -1.403), (-3.747, 12.3, -1.403), (-3.747, 12.3, 1.403), (-3.747, 12.33, 1.403), (-2.324, 12.33, -1.403), (-2.324, 12.3, -1.403), (-2.324, 12.3, 1.403), (-2.324, 12.33, 1.403), (-3.747, 12.32, -1.403), (-3.747, 12.32, 1.403), (-2.324, 12.32, -1.403), (-2.324, 12.32, 1.403), (-3.747, 12.31, -1.403), (-3.747, 12.31, 1.403), (-2.324, 12.31, -1.403), (-2.324, 12.31, 1.403), (-5.321, 12.33, -1.403), (-5.321, 12.3, -1.403), (-5.321, 12.3, 1.403), (-5.321, 12.33, 1.403), (-5.271, 12.33, -1.403), (-5.271, 12.3, -1.403), (-5.271, 12.3, 1.403), (-5.271, 12.33, 1.403), (-3.848, 12.33, -1.403), (-3.848, 12.3, -1.403), (-3.848, 12.3, 1.403), (-3.848, 12.33, 1.403), (-5.271, 12.32, -1.403), (-5.271, 12.32, 1.403), (-3.848, 12.32, -1.403), (-3.848, 12.32, 1.403), (-5.271, 12.31, -1.403), (-5.271, 12.31, 1.403), (-3.848, 12.31, -1.403), (-3.848, 12.31, 1.403), (-6.845, 12.33, -1.403), (-6.845, 12.3, -1.403), (-6.845, 12.3, 1.403), (-6.845, 12.33, 1.403), (-6.794, 12.33, -1.403), (-6.794, 12.3, -1.403), (-6.794, 12.3, 1.403), (-6.794, 12.33, 1.403), (-5.372, 12.33, -1.403), (-5.372, 12.3, -1.403), (-5.372, 12.3, 1.403), (-5.372, 12.33, 1.403), (-6.794, 12.32, -1.403), (-6.794, 12.32, 1.403), (-5.372, 12.32, -1.403), (-5.372, 12.32, 1.403), (-6.794, 12.31, -1.403), (-6.794, 12.31, 1.403), (-5.372, 12.31, -1.403), (-5.372, 12.31, 1.403), (-8.369, 12.33, -1.403), (-8.369, 12.3, -1.403), (-8.369, 12.3, 1.403), (-8.369, 12.33, 1.403), (-8.319, 12.33, -1.403), (-8.319, 12.3, -1.403), (-8.319, 12.3, 1.403), (-8.319, 12.33, 1.403), (-6.896, 12.33, -1.403), (-6.896, 12.3, -1.403), (-6.896, 12.3, 1.403), (-6.896, 12.33, 1.403), (-8.319, 12.32, -1.403), (-8.319, 12.32, 1.403), (-6.896, 12.32, -1.403), (-6.896, 12.32, 1.403), (-8.319, 12.31, -1.403), (-8.319, 12.31, 1.403), (-6.896, 12.31, -1.403), (-6.896, 12.31, 1.403), (-9.893, 12.33, -1.403), (-9.893, 12.3, -1.403), (-9.893, 12.3, 1.403), (-9.893, 12.33, 1.403), (-9.843, 12.33, -1.403), (-9.843, 12.3, -1.403), (-9.843, 12.3, 1.403), (-9.843, 12.33, 1.403), (-8.42, 12.33, -1.403), (-8.42, 12.3, -1.403), (-8.42, 12.3, 1.403), (-8.42, 12.33, 1.403), (-9.843, 12.32, -1.403), (-9.843, 12.32, 1.403), (-8.42, 12.32, -1.403), (-8.42, 12.32, 1.403), (-9.843, 12.31, -1.403), (-9.843, 12.31, 1.403), (-8.42, 12.31, -1.403), (-8.42, 12.31, 1.403), (-11.42, 12.33, -1.403), (-11.42, 12.3, -1.403), (-11.42, 12.3, 1.403), (-11.42, 12.33, 1.403), (-11.37, 12.33, -1.403), (-11.37, 12.3, -1.403), (-11.37, 12.3, 1.403), (-11.37, 12.33, 1.403), (-9.944, 12.33, -1.403), (-9.944, 12.3, -1.403), (-9.944, 12.3, 1.403), (-9.944, 12.33, 1.403), (-11.37, 12.32, -1.403), (-11.37, 12.32, 1.403), (-9.944, 12.32, -1.403), (-9.944, 12.32, 1.403), (-11.37, 12.31, -1.403), (-11.37, 12.31, 1.403), (-9.944, 12.31, -1.403), (-9.944, 12.31, 1.403), (-12.94, 12.33, -1.403), (-12.94, 12.3, -1.403), (-12.94, 12.3, 1.403), (-12.94, 12.33, 1.403), (-12.89, 12.33, -1.403), (-12.89, 12.3, -1.403), (-12.89, 12.3, 1.403), (-12.89, 12.33, 1.403), (-11.47, 12.33, -1.403), (-11.47, 12.3, -1.403), (-11.47, 12.3, 1.403), (-11.47, 12.33, 1.403), (-12.89, 12.32, -1.403), (-12.89, 12.32, 1.403), (-11.47, 12.32, -1.403), (-11.47, 12.32, 1.403), (-12.89, 12.31, -1.403), (-12.89, 12.31, 1.403), (-11.47, 12.31, -1.403), (-11.47, 12.31, 1.403), (-14.47, 12.33, -1.403), (-14.47, 12.3, -1.403), (-14.47, 12.3, 1.403), (-14.47, 12.33, 1.403), (-14.41, 12.33, -1.403), (-14.41, 12.3, -1.403), (-14.41, 12.3, 1.403), (-14.41, 12.33, 1.403), (-12.99, 12.33, -1.403), (-12.99, 12.3, -1.403), (-12.99, 12.3, 1.403), (-12.99, 12.33, 1.403), (-14.41, 12.32, -1.403), (-14.41, 12.32, 1.403), (-12.99, 12.32, -1.403), (-12.99, 12.32, 1.403), (-14.41, 12.31, -1.403), (-14.41, 12.31, 1.403), (-12.99, 12.31, -1.403), (-12.99, 12.31, 1.403), (-15.99, 12.33, -1.403), (-15.99, 12.3, -1.403), (-15.99, 12.3, 1.403), (-15.99, 12.33, 1.403), (-15.94, 12.33, -1.403), (-15.94, 12.3, -1.403), (-15.94, 12.3, 1.403), (-15.94, 12.33, 1.403), (-14.52, 12.33, -1.403), (-14.52, 12.3, -1.403), (-14.52, 12.3, 1.403), (-14.52, 12.33, 1.403), (-15.94, 12.32, -1.403), (-15.94, 12.32, 1.403), (-14.52, 12.32, -1.403), (-14.52, 12.32, 1.403), (-15.94, 12.31, -1.403), (-15.94, 12.31, 1.403), (-14.52, 12.31, -1.403), (-14.52, 12.31, 1.403), (-19.23, 12.33, -1.403), (-19.23, 12.3, -1.403), (-19.23, 12.3, 1.403), (-19.23, 12.33, 1.403), (-19.18, 12.33, -1.403), (-19.18, 12.3, -1.403), (-19.18, 12.3, 1.403), (-19.18, 12.33, 1.403), (-17.51, 12.33, -1.403), (-17.51, 12.3, -1.403), (-17.51, 12.3, 1.403), (-17.51, 12.33, 1.403), (-17.56, 12.33, -1.403), (-17.56, 12.3, -1.403), (-17.56, 12.3, 1.403), (-17.56, 12.33, 1.403), (-19.18, 12.32, -1.403), (-19.18, 12.32, 1.403), (-17.56, 12.32, -1.403), (-17.56, 12.32, 1.403), (-19.18, 12.31, -1.403), (-19.18, 12.31, 1.403), (-17.56, 12.31, -1.403), (-17.56, 12.31, 1.403), (-17.46, 12.33, -1.403), (-17.46, 12.3, -1.403), (-17.46, 12.3, 1.403), (-17.46, 12.33, 1.403), (-16.04, 12.33, -1.403), (-16.04, 12.3, -1.403), (-16.04, 12.3, 1.403), (-16.04, 12.33, 1.403), (-17.46, 12.32, -1.403), (-17.46, 12.32, 1.403), (-16.04, 12.32, -1.403), (-16.04, 12.32, 1.403), (-17.46, 12.31, -1.403), (-17.46, 12.31, 1.403), (-16.04, 12.31, -1.403), (-16.04, 12.31, 1.403)], [], [(0, 1, 2, 3), (0, 4, 5, 1), (5, 6, 2, 1), (2, 6, 7, 3), (0, 3, 7, 4), (7, 6, 5, 4), (11, 10, 9, 8), (9, 13, 12, 8), (10, 14, 13, 9), (15, 14, 10, 11), (12, 15, 11, 8), (13, 14, 15, 12), (16, 17, 7, 4), (12, 18, 16, 4), (18, 19, 17, 16), (17, 19, 15, 7), (7, 15, 12, 4), (15, 19, 18, 12), (5, 6, 21, 20), (22, 13, 5, 20), (13, 14, 6, 5), (6, 14, 23, 21), (21, 23, 22, 20), (23, 14, 13, 22), (28, 29, 25, 24), (29, 30, 26, 25), (26, 30, 31, 27), (27, 31, 28, 24), (31, 30, 29, 28), (0, 1, 33, 32), (2, 34, 33, 1), (35, 34, 2, 3), (0, 32, 35, 3), (33, 34, 35, 32), (36, 37, 31, 28), (32, 38, 36, 28), (38, 39, 37, 36), (37, 39, 35, 31), (31, 35, 32, 28), (35, 39, 38, 32), (29, 30, 41, 40), (42, 33, 29, 40), (33, 34, 30, 29), (30, 34, 43, 41), (41, 43, 42, 40), (43, 34, 33, 42), (45, 46, 47, 44), (48, 49, 45, 44), (49, 50, 46, 45), (46, 50, 51, 47), (47, 51, 48, 44), (51, 50, 49, 48), (27, 26, 25, 24), (25, 53, 52, 24), (26, 54, 53, 25), (55, 54, 26, 27), (52, 55, 27, 24), (53, 54, 55, 52), (56, 57, 51, 48), (52, 58, 56, 48), (58, 59, 57, 56), (57, 59, 55, 51), (51, 55, 52, 48), (55, 59, 58, 52), (49, 50, 61, 60), (62, 53, 49, 60), (53, 54, 50, 49), (50, 54, 63, 61), (61, 63, 62, 60), (63, 54, 53, 62), (68, 69, 65, 64), (69, 70, 66, 65), (66, 70, 71, 67), (67, 71, 68, 64), (71, 70, 69, 68), (45, 73, 72, 44), (46, 74, 73, 45), (75, 74, 46, 47), (72, 75, 47, 44), (73, 74, 75, 72), (76, 77, 71, 68), (72, 78, 76, 68), (78, 79, 77, 76), (77, 79, 75, 71), (71, 75, 72, 68), (75, 79, 78, 72), (69, 70, 81, 80), (82, 73, 69, 80), (73, 74, 70, 69), (70, 74, 83, 81), (81, 83, 82, 80), (83, 74, 73, 82), (88, 89, 85, 84), (89, 90, 86, 85), (86, 90, 91, 87), (87, 91, 88, 84), (91, 90, 89, 88), (67, 66, 65, 64), (65, 93, 92, 64), (66, 94, 93, 65), (95, 94, 66, 67), (92, 95, 67, 64), (93, 94, 95, 92), (96, 97, 91, 88), (92, 98, 96, 88), (98, 99, 97, 96), (97, 99, 95, 91), (91, 95, 92, 88), (95, 99, 98, 92), (89, 90, 101, 100), (102, 93, 89, 100), (93, 94, 90, 89), (90, 94, 103, 101), (101, 103, 102, 100), (103, 94, 93, 102), (105, 106, 107, 104), (108, 109, 105, 104), (109, 110, 106, 105), (106, 110, 111, 107), (107, 111, 108, 104), (111, 110, 109, 108), (87, 86, 85, 84), (85, 113, 112, 84), (86, 114, 113, 85), (115, 114, 86, 87), (112, 115, 87, 84), (113, 114, 115, 112), (116, 117, 111, 108), (112, 118, 116, 108), (118, 119, 117, 116), (117, 119, 115, 111), (111, 115, 112, 108), (115, 119, 118, 112), (109, 110, 121, 120), (122, 113, 109, 120), (113, 114, 110, 109), (110, 114, 123, 121), (121, 123, 122, 120), (123, 114, 113, 122), (125, 126, 127, 124), (128, 129, 125, 124), (129, 130, 126, 125), (126, 130, 131, 127), (127, 131, 128, 124), (131, 130, 129, 128), (105, 133, 132, 104), (106, 134, 133, 105), (135, 134, 106, 107), (132, 135, 107, 104), (133, 134, 135, 132), (136, 137, 131, 128), (132, 138, 136, 128), (138, 139, 137, 136), (137, 139, 135, 131), (131, 135, 132, 128), (135, 139, 138, 132), (129, 130, 141, 140), (142, 133, 129, 140), (133, 134, 130, 129), (130, 134, 143, 141), (141, 143, 142, 140), (143, 134, 133, 142), (145, 146, 147, 144), (148, 149, 145, 144), (149, 150, 146, 145), (146, 150, 151, 147), (147, 151, 148, 144), (151, 150, 149, 148), (125, 153, 152, 124), (126, 154, 153, 125), (155, 154, 126, 127), (152, 155, 127, 124), (153, 154, 155, 152), (156, 157, 151, 148), (152, 158, 156, 148), (158, 159, 157, 156), (157, 159, 155, 151), (151, 155, 152, 148), (155, 159, 158, 152), (149, 150, 161, 160), (162, 153, 149, 160), (153, 154, 150, 149), (150, 154, 163, 161), (161, 163, 162, 160), (163, 154, 153, 162), (168, 169, 165, 164), (169, 170, 166, 165), (166, 170, 171, 167), (167, 171, 168, 164), (171, 170, 169, 168), (145, 173, 172, 144), (146, 174, 173, 145), (175, 174, 146, 147), (172, 175, 147, 144), (173, 174, 175, 172), (176, 177, 171, 168), (172, 178, 176, 168), (178, 179, 177, 176), (177, 179, 175, 171), (171, 175, 172, 168), (175, 179, 178, 172), (169, 170, 181, 180), (182, 173, 169, 180), (173, 174, 170, 169), (170, 174, 183, 181), (181, 183, 182, 180), (183, 174, 173, 182), (185, 186, 187, 184), (188, 189, 185, 184), (189, 190, 186, 185), (186, 190, 191, 187), (187, 191, 188, 184), (191, 190, 189, 188), (167, 166, 165, 164), (165, 193, 192, 164), (166, 194, 193, 165), (195, 194, 166, 167), (192, 195, 167, 164), (193, 194, 195, 192), (196, 197, 191, 188), (192, 198, 196, 188), (198, 199, 197, 196), (197, 199, 195, 191), (191, 195, 192, 188), (195, 199, 198, 192), (189, 190, 201, 200), (202, 193, 189, 200), (193, 194, 190, 189), (190, 194, 203, 201), (201, 203, 202, 200), (203, 194, 193, 202), (205, 206, 207, 204), (208, 209, 205, 204), (209, 210, 206, 205), (206, 210, 211, 207), (207, 211, 208, 204), (211, 210, 209, 208), (185, 213, 212, 184), (186, 214, 213, 185), (215, 214, 186, 187), (212, 215, 187, 184), (213, 214, 215, 212), (216, 217, 211, 208), (212, 218, 216, 208), (218, 219, 217, 216), (217, 219, 215, 211), (211, 215, 212, 208), (215, 219, 218, 212), (209, 210, 221, 220), (222, 213, 209, 220), (213, 214, 210, 209), (210, 214, 223, 221), (221, 223, 222, 220), (223, 214, 213, 222), (225, 226, 227, 224), (228, 229, 225, 224), (229, 230, 226, 225), (226, 230, 231, 227), (227, 231, 228, 224), (231, 230, 229, 228), (205, 233, 232, 204), (206, 234, 233, 205), (235, 234, 206, 207), (232, 235, 207, 204), (233, 234, 235, 232), (236, 237, 231, 228), (232, 238, 236, 228), (238, 239, 237, 236), (237, 239, 235, 231), (231, 235, 232, 228), (235, 239, 238, 232), (229, 230, 241, 240), (242, 233, 229, 240), (233, 234, 230, 229), (230, 234, 243, 241), (241, 243, 242, 240), (243, 234, 233, 242), (245, 246, 247, 244), (248, 249, 245, 244), (249, 250, 246, 245), (246, 250, 251, 247), (247, 251, 248, 244), (251, 250, 249, 248), (255, 254, 253, 252), (253, 257, 256, 252), (254, 258, 257, 253), (259, 258, 254, 255), (256, 259, 255, 252), (257, 258, 259, 256), (260, 261, 251, 248), (256, 262, 260, 248), (262, 263, 261, 260), (261, 263, 259, 251), (251, 259, 256, 248), (259, 263, 262, 256), (249, 250, 265, 264), (266, 257, 249, 264), (257, 258, 250, 249), (250, 258, 267, 265), (265, 267, 266, 264), (267, 258, 257, 266), (269, 270, 271, 268), (272, 273, 269, 268), (273, 274, 270, 269), (270, 274, 275, 271), (271, 275, 272, 268), (275, 274, 273, 272), (245, 277, 276, 244), (246, 278, 277, 245), (279, 278, 246, 247), (276, 279, 247, 244), (277, 278, 279, 276), (280, 281, 275, 272), (276, 282, 280, 272), (282, 283, 281, 280), (281, 283, 279, 275), (275, 279, 276, 272), (279, 283, 282, 276), (273, 274, 285, 284), (286, 277, 273, 284), (277, 278, 274, 273), (274, 278, 287, 285), (285, 287, 286, 284), (287, 278, 277, 286), (289, 290, 291, 288), (292, 293, 289, 288), (293, 294, 290, 289), (290, 294, 295, 291), (291, 295, 292, 288), (295, 294, 293, 292), (269, 297, 296, 268), (270, 298, 297, 269), (299, 298, 270, 271), (296, 299, 271, 268), (297, 298, 299, 296), (300, 301, 295, 292), (296, 302, 300, 292), (302, 303, 301, 300), (301, 303, 299, 295), (295, 299, 296, 292), (299, 303, 302, 296), (293, 294, 305, 304), (306, 297, 293, 304), (297, 298, 294, 293), (294, 298, 307, 305), (305, 307, 306, 304), (307, 298, 297, 306), (313, 314, 315, 312), (316, 317, 313, 312), (317, 318, 314, 313), (314, 318, 319, 315), (315, 319, 316, 312), (319, 318, 317, 316), (320, 322, 316, 308), (321, 323, 322, 320), (319, 323, 321, 311), (316, 319, 311, 308), (322, 323, 319, 316), (309, 317, 326, 324), (310, 318, 317, 309), (327, 318, 310, 325), (326, 327, 325, 324), (317, 318, 327, 326), (329, 309, 308, 328), (330, 310, 309, 329), (311, 310, 330, 331), (308, 311, 331, 328), (309, 310, 311, 308), (311, 321, 320, 308), (325, 310, 309, 324), (333, 337, 336, 332), (334, 338, 337, 333), (339, 338, 334, 335), (336, 339, 335, 332), (337, 338, 339, 336), (341, 342, 343, 340), (344, 345, 341, 340), (345, 346, 342, 341), (342, 346, 347, 343), (343, 347, 344, 340), (347, 346, 345, 344), (339, 349, 348, 336), (348, 350, 344, 336), (349, 351, 350, 348), (347, 351, 349, 339), (344, 347, 339, 336), (350, 351, 347, 344), (353, 338, 337, 352), (337, 345, 354, 352), (338, 346, 345, 337), (355, 346, 338, 353), (354, 355, 353, 352), (345, 346, 355, 354), (359, 358, 357, 356), (357, 361, 360, 356), (358, 362, 361, 357), (363, 362, 358, 359), (360, 363, 359, 356), (361, 362, 363, 360), (333, 334, 335, 332), (364, 365, 333, 332), (365, 366, 334, 333), (334, 366, 367, 335), (335, 367, 364, 332), (367, 366, 365, 364), (363, 369, 368, 360), (368, 370, 364, 360), (369, 371, 370, 368), (367, 371, 369, 363), (364, 367, 363, 360), (370, 371, 367, 364), (373, 362, 361, 372), (361, 365, 374, 372), (362, 366, 365, 361), (375, 366, 362, 373), (374, 375, 373, 372), (365, 366, 375, 374), (379, 378, 377, 376), (377, 381, 380, 376), (378, 382, 381, 377), (383, 382, 378, 379), (380, 383, 379, 376), (381, 382, 383, 380), (384, 385, 357, 356), (385, 386, 358, 357), (358, 386, 387, 359), (359, 387, 384, 356), (387, 386, 385, 384), (383, 389, 388, 380), (388, 390, 384, 380), (389, 391, 390, 388), (387, 391, 389, 383), (384, 387, 383, 380), (390, 391, 387, 384), (393, 382, 381, 392), (381, 385, 394, 392), (382, 386, 385, 381), (395, 386, 382, 393), (394, 395, 393, 392), (385, 386, 395, 394), (399, 398, 397, 396), (397, 401, 400, 396), (398, 402, 401, 397), (403, 402, 398, 399), (400, 403, 399, 396), (401, 402, 403, 400), (404, 405, 377, 376), (405, 406, 378, 377), (378, 406, 407, 379), (379, 407, 404, 376), (407, 406, 405, 404), (403, 409, 408, 400), (408, 410, 404, 400), (409, 411, 410, 408), (407, 411, 409, 403), (404, 407, 403, 400), (410, 411, 407, 404), (413, 402, 401, 412), (401, 405, 414, 412), (402, 406, 405, 401), (415, 406, 402, 413), (414, 415, 413, 412), (405, 406, 415, 414), (419, 418, 417, 416), (417, 421, 420, 416), (418, 422, 421, 417), (423, 422, 418, 419), (420, 423, 419, 416), (421, 422, 423, 420), (424, 425, 397, 396), (425, 426, 398, 397), (398, 426, 427, 399), (399, 427, 424, 396), (427, 426, 425, 424), (423, 429, 428, 420), (428, 430, 424, 420), (429, 431, 430, 428), (427, 431, 429, 423), (424, 427, 423, 420), (430, 431, 427, 424), (433, 422, 421, 432), (421, 425, 434, 432), (422, 426, 425, 421), (435, 426, 422, 433), (434, 435, 433, 432), (425, 426, 435, 434), (439, 438, 437, 436), (437, 441, 440, 436), (438, 442, 441, 437), (443, 442, 438, 439), (440, 443, 439, 436), (441, 442, 443, 440), (444, 445, 417, 416), (445, 446, 418, 417), (418, 446, 447, 419), (419, 447, 444, 416), (447, 446, 445, 444), (443, 449, 448, 440), (448, 450, 444, 440), (449, 451, 450, 448), (447, 451, 449, 443), (444, 447, 443, 440), (450, 451, 447, 444), (453, 442, 441, 452), (441, 445, 454, 452), (442, 446, 445, 441), (455, 446, 442, 453), (454, 455, 453, 452), (445, 446, 455, 454), (459, 458, 457, 456), (457, 461, 460, 456), (458, 462, 461, 457), (463, 462, 458, 459), (460, 463, 459, 456), (461, 462, 463, 460), (464, 465, 437, 436), (465, 466, 438, 437), (438, 466, 467, 439), (439, 467, 464, 436), (467, 466, 465, 464), (463, 469, 468, 460), (468, 470, 464, 460), (469, 471, 470, 468), (467, 471, 469, 463), (464, 467, 463, 460), (470, 471, 467, 464), (473, 462, 461, 472), (461, 465, 474, 472), (462, 466, 465, 461), (475, 466, 462, 473), (474, 475, 473, 472), (465, 466, 475, 474), (479, 478, 477, 476), (477, 481, 480, 476), (478, 482, 481, 477), (483, 482, 478, 479), (480, 483, 479, 476), (481, 482, 483, 480), (484, 485, 457, 456), (485, 486, 458, 457), (458, 486, 487, 459), (459, 487, 484, 456), (487, 486, 485, 484), (483, 489, 488, 480), (488, 490, 484, 480), (489, 491, 490, 488), (487, 491, 489, 483), (484, 487, 483, 480), (490, 491, 487, 484), (493, 482, 481, 492), (481, 485, 494, 492), (482, 486, 485, 481), (495, 486, 482, 493), (494, 495, 493, 492), (485, 486, 495, 494), (497, 501, 500, 496), (498, 502, 501, 497), (503, 502, 498, 499), (500, 503, 499, 496), (501, 502, 503, 500), (504, 505, 477, 476), (505, 506, 478, 477), (478, 506, 507, 479), (479, 507, 504, 476), (507, 506, 505, 504), (503, 509, 508, 500), (508, 510, 504, 500), (509, 511, 510, 508), (507, 511, 509, 503), (504, 507, 503, 500), (510, 511, 507, 504), (513, 502, 501, 512), (501, 505, 514, 512), (502, 506, 505, 501), (515, 506, 502, 513), (514, 515, 513, 512), (505, 506, 515, 514), (517, 521, 520, 516), (518, 522, 521, 517), (523, 522, 518, 519), (520, 523, 519, 516), (521, 522, 523, 520), (497, 498, 499, 496), (524, 525, 497, 496), (525, 526, 498, 497), (498, 526, 527, 499), (499, 527, 524, 496), (527, 526, 525, 524), (523, 529, 528, 520), (528, 530, 524, 520), (529, 531, 530, 528), (527, 531, 529, 523), (524, 527, 523, 520), (530, 531, 527, 524), (533, 522, 521, 532), (521, 525, 534, 532), (522, 526, 525, 521), (535, 526, 522, 533), (534, 535, 533, 532), (525, 526, 535, 534), (537, 541, 540, 536), (538, 542, 541, 537), (543, 542, 538, 539), (540, 543, 539, 536), (541, 542, 543, 540), (517, 518, 519, 516), (544, 545, 517, 516), (545, 546, 518, 517), (518, 546, 547, 519), (519, 547, 544, 516), (547, 546, 545, 544), (543, 549, 548, 540), (548, 550, 544, 540), (549, 551, 550, 548), (547, 551, 549, 543), (544, 547, 543, 540), (550, 551, 547, 544), (553, 542, 541, 552), (541, 545, 554, 552), (542, 546, 545, 541), (555, 546, 542, 553), (554, 555, 553, 552), (545, 546, 555, 554), (559, 558, 557, 556), (557, 561, 560, 556), (558, 562, 561, 557), (563, 562, 558, 559), (560, 563, 559, 556), (561, 562, 563, 560), (537, 538, 539, 536), (564, 565, 537, 536), (565, 566, 538, 537), (538, 566, 567, 539), (539, 567, 564, 536), (567, 566, 565, 564), (563, 569, 568, 560), (568, 570, 564, 560), (569, 571, 570, 568), (567, 571, 569, 563), (564, 567, 563, 560), (570, 571, 567, 564), (573, 562, 561, 572), (561, 565, 574, 572), (562, 566, 565, 561), (575, 566, 562, 573), (574, 575, 573, 572), (565, 566, 575, 574), (577, 581, 580, 576), (578, 582, 581, 577), (583, 582, 578, 579), (580, 583, 579, 576), (581, 582, 583, 580), (585, 586, 587, 584), (588, 589, 585, 584), (589, 590, 586, 585), (586, 590, 591, 587), (587, 591, 588, 584), (591, 590, 589, 588), (583, 593, 592, 580), (592, 594, 588, 580), (593, 595, 594, 592), (591, 595, 593, 583), (588, 591, 583, 580), (594, 595, 591, 588), (597, 582, 581, 596), (581, 589, 598, 596), (582, 590, 589, 581), (599, 590, 582, 597), (598, 599, 597, 596), (589, 590, 599, 598), (603, 602, 601, 600), (601, 605, 604, 600), (602, 606, 605, 601), (607, 606, 602, 603), (604, 607, 603, 600), (605, 606, 607, 604), (577, 578, 579, 576), (608, 609, 577, 576), (609, 610, 578, 577), (578, 610, 611, 579), (579, 611, 608, 576), (611, 610, 609, 608), (607, 613, 612, 604), (612, 614, 608, 604), (613, 615, 614, 612), (611, 615, 613, 607), (608, 611, 607, 604), (614, 615, 611, 608), (617, 606, 605, 616), (605, 609, 618, 616), (606, 610, 609, 605), (619, 610, 606, 617), (618, 619, 617, 616), (609, 610, 619, 618), (621, 625, 624, 620), (622, 626, 625, 621), (627, 626, 622, 623), (624, 627, 623, 620), (625, 626, 627, 624), (628, 629, 601, 600), (629, 630, 602, 601), (602, 630, 631, 603), (603, 631, 628, 600), (631, 630, 629, 628), (627, 633, 632, 624), (632, 634, 628, 624), (633, 635, 634, 632), (631, 635, 633, 627), (628, 631, 627, 624), (634, 635, 631, 628), (637, 626, 625, 636), (625, 629, 638, 636), (626, 630, 629, 625), (639, 630, 626, 637), (638, 639, 637, 636), (629, 630, 639, 638), (621, 622, 623, 620), (647, 646, 645, 644), (645, 649, 648, 644), (646, 650, 649, 645), (651, 650, 646, 647), (648, 651, 647, 644), (649, 650, 651, 648), (648, 654, 652, 640), (654, 655, 653, 652), (653, 655, 651, 643), (643, 651, 648, 640), (651, 655, 654, 648), (658, 649, 641, 656), (649, 650, 642, 641), (642, 650, 659, 657), (657, 659, 658, 656), (659, 650, 649, 658), (640, 641, 661, 660), (641, 642, 662, 661), (662, 642, 643, 663), (663, 643, 640, 660), (643, 642, 641, 640), (652, 653, 643, 640), (641, 642, 657, 656), (667, 666, 665, 664), (665, 669, 668, 664), (666, 670, 669, 665), (671, 670, 666, 667), (668, 671, 667, 664), (669, 670, 671, 668), (673, 674, 675, 672), (676, 677, 673, 672), (677, 678, 674, 673), (674, 678, 679, 675), (675, 679, 676, 672), (679, 678, 677, 676), (683, 682, 681, 680), (681, 685, 684, 680), (682, 686, 685, 681), (687, 686, 682, 683), (684, 687, 683, 680), (685, 686, 687, 684), (691, 690, 689, 688), (689, 693, 692, 688), (690, 694, 693, 689), (695, 694, 690, 691), (692, 695, 691, 688), (693, 694, 695, 692), (699, 698, 697, 696), (697, 701, 700, 696), (698, 702, 701, 697), (703, 702, 698, 699), (700, 703, 699, 696), (701, 702, 703, 700), (705, 706, 707, 704), (708, 709, 705, 704), (709, 710, 706, 705), (706, 710, 711, 707), (707, 711, 708, 704), (711, 710, 709, 708), (715, 714, 713, 712), (713, 717, 716, 712), (714, 718, 717, 713), (719, 718, 714, 715), (716, 719, 715, 712), (717, 718, 719, 716), (723, 722, 721, 720), (721, 725, 724, 720), (722, 726, 725, 721), (727, 726, 722, 723), (724, 727, 723, 720), (725, 726, 727, 724), (731, 730, 729, 728), (729, 733, 732, 728), (730, 734, 733, 729), (735, 734, 730, 731), (732, 735, 731, 728), (733, 734, 735, 732), (737, 738, 739, 736), (740, 741, 737, 736), (741, 742, 738, 737), (738, 742, 743, 739), (739, 743, 740, 736), (743, 742, 741, 740), (747, 746, 745, 744), (745, 749, 748, 744), (746, 750, 749, 745), (751, 750, 746, 747), (748, 751, 747, 744), (749, 750, 751, 748), (755, 754, 753, 752), (753, 757, 756, 752), (754, 758, 757, 753), (759, 758, 754, 755), (756, 759, 755, 752), (757, 758, 759, 756), (763, 762, 761, 760), (761, 765, 764, 760), (762, 766, 765, 761), (767, 766, 762, 763), (764, 767, 763, 760), (765, 766, 767, 764), (769, 770, 771, 768), (772, 773, 769, 768), (773, 774, 770, 769), (770, 774, 775, 771), (771, 775, 772, 768), (775, 774, 773, 772), (779, 778, 777, 776), (777, 781, 780, 776), (778, 782, 781, 777), (783, 782, 778, 779), (780, 783, 779, 776), (781, 782, 783, 780), (787, 786, 785, 784), (785, 789, 788, 784), (786, 790, 789, 785), (791, 790, 786, 787), (788, 791, 787, 784), (789, 790, 791, 788), (795, 794, 793, 792), (793, 797, 796, 792), (794, 798, 797, 793), (799, 798, 794, 795), (796, 799, 795, 792), (797, 798, 799, 796), (801, 802, 803, 800), (804, 805, 801, 800), (805, 806, 802, 801), (802, 806, 807, 803), (803, 807, 804, 800), (807, 806, 805, 804), (811, 810, 809, 808), (809, 813, 812, 808), (810, 814, 813, 809), (815, 814, 810, 811), (812, 815, 811, 808), (813, 814, 815, 812), (819, 818, 817, 816), (817, 821, 820, 816), (818, 822, 821, 817), (823, 822, 818, 819), (820, 823, 819, 816), (821, 822, 823, 820), (827, 826, 825, 824), (825, 829, 828, 824), (826, 830, 829, 825), (831, 830, 826, 827), (828, 831, 827, 824), (829, 830, 831, 828), (833, 834, 835, 832), (836, 837, 833, 832), (837, 838, 834, 833), (834, 838, 839, 835), (835, 839, 836, 832), (839, 838, 837, 836), (843, 842, 841, 840), (841, 845, 844, 840), (842, 846, 845, 841), (847, 846, 842, 843), (844, 847, 843, 840), (845, 846, 847, 844), (851, 850, 849, 848), (849, 853, 852, 848), (850, 854, 853, 849), (855, 854, 850, 851), (852, 855, 851, 848), (853, 854, 855, 852), (859, 858, 857, 856), (857, 861, 860, 856), (858, 862, 861, 857), (863, 862, 858, 859), (860, 863, 859, 856), (861, 862, 863, 860), (865, 866, 867, 864), (868, 869, 865, 864), (869, 870, 866, 865), (866, 870, 871, 867), (867, 871, 868, 864), (871, 870, 869, 868), (875, 874, 873, 872), (873, 877, 876, 872), (874, 878, 877, 873), (879, 878, 874, 875), (876, 879, 875, 872), (877, 878, 879, 876), (883, 882, 881, 880), (881, 885, 884, 880), (882, 886, 885, 881), (887, 886, 882, 883), (884, 887, 883, 880), (885, 886, 887, 884), (891, 890, 889, 888), (889, 893, 892, 888), (890, 894, 893, 889), (895, 894, 890, 891), (892, 895, 891, 888), (893, 894, 895, 892), (897, 898, 899, 896), (900, 901, 897, 896), (901, 902, 898, 897), (898, 902, 903, 899), (899, 903, 900, 896), (903, 902, 901, 900), (907, 906, 905, 904), (905, 909, 908, 904), (906, 910, 909, 905), (911, 910, 906, 907), (908, 911, 907, 904), (909, 910, 911, 908), (915, 914, 913, 912), (913, 917, 916, 912), (914, 918, 917, 913), (919, 918, 914, 915), (916, 919, 915, 912), (917, 918, 919, 916), (923, 922, 921, 920), (921, 925, 924, 920), (922, 926, 925, 921), (927, 926, 922, 923), (924, 927, 923, 920), (925, 926, 927, 924), (929, 930, 931, 928), (932, 933, 929, 928), (933, 934, 930, 929), (930, 934, 935, 931), (931, 935, 932, 928), (935, 934, 933, 932), (939, 938, 937, 936), (937, 941, 940, 936), (938, 942, 941, 937), (943, 942, 938, 939), (940, 943, 939, 936), (941, 942, 943, 940), (947, 946, 945, 944), (945, 949, 948, 944), (946, 950, 949, 945), (951, 950, 946, 947), (948, 951, 947, 944), (949, 950, 951, 948), (955, 954, 953, 952), (953, 957, 956, 952), (954, 958, 957, 953), (959, 958, 954, 955), (956, 959, 955, 952), (957, 958, 959, 956), (961, 962, 963, 960), (964, 965, 961, 960), (965, 966, 962, 961), (962, 966, 967, 963), (963, 967, 964, 960), (967, 966, 965, 964), (971, 970, 969, 968), (969, 973, 972, 968), (970, 974, 973, 969), (975, 974, 970, 971), (972, 975, 971, 968), (973, 974, 975, 972), (979, 978, 977, 976), (977, 981, 980, 976), (978, 982, 981, 977), (983, 982, 978, 979), (980, 983, 979, 976), (981, 982, 983, 980), (987, 986, 985, 984), (985, 989, 988, 984), (986, 990, 989, 985), (991, 990, 986, 987), (988, 991, 987, 984), (989, 990, 991, 988), (993, 994, 995, 992), (996, 997, 993, 992), (997, 998, 994, 993), (994, 998, 999, 995), (995, 999, 996, 992), (999, 998, 997, 996), (1003, 1002, 1001, 1000), (1001, 1005, 1004, 1000), (1002, 1006, 1005, 1001), (1007, 1006, 1002, 1003), (1004, 1007, 1003, 1000), (1005, 1006, 1007, 1004), (1011, 1010, 1009, 1008), (1009, 1013, 1012, 1008), (1010, 1014, 1013, 1009), (1015, 1014, 1010, 1011), (1012, 1015, 1011, 1008), (1013, 1014, 1015, 1012), (1019, 1018, 1017, 1016), (1017, 1021, 1020, 1016), (1018, 1022, 1021, 1017), (1023, 1022, 1018, 1019), (1020, 1023, 1019, 1016), (1021, 1022, 1023, 1020), (1025, 1026, 1027, 1024), (1028, 1029, 1025, 1024), (1029, 1030, 1026, 1025), (1026, 1030, 1031, 1027), (1027, 1031, 1028, 1024), (1031, 1030, 1029, 1028), (1035, 1034, 1033, 1032), (1033, 1037, 1036, 1032), (1034, 1038, 1037, 1033), (1039, 1038, 1034, 1035), (1036, 1039, 1035, 1032), (1037, 1038, 1039, 1036), (1043, 1042, 1041, 1040), (1041, 1045, 1044, 1040), (1042, 1046, 1045, 1041), (1047, 1046, 1042, 1043), (1044, 1047, 1043, 1040), (1045, 1046, 1047, 1044), (1051, 1050, 1049, 1048), (1049, 1053, 1052, 1048), (1050, 1054, 1053, 1049), (1055, 1054, 1050, 1051), (1052, 1055, 1051, 1048), (1053, 1054, 1055, 1052), (1057, 1058, 1059, 1056), (1060, 1061, 1057, 1056), (1061, 1062, 1058, 1057), (1058, 1062, 1063, 1059), (1059, 1063, 1060, 1056), (1063, 1062, 1061, 1060), (1067, 1066, 1065, 1064), (1065, 1069, 1068, 1064), (1066, 1070, 1069, 1065), (1071, 1070, 1066, 1067), (1068, 1071, 1067, 1064), (1069, 1070, 1071, 1068), (1075, 1074, 1073, 1072), (1073, 1077, 1076, 1072), (1074, 1078, 1077, 1073), (1079, 1078, 1074, 1075), (1076, 1079, 1075, 1072), (1077, 1078, 1079, 1076), (1083, 1082, 1081, 1080), (1081, 1085, 1084, 1080), (1082, 1086, 1085, 1081), (1087, 1086, 1082, 1083), (1084, 1087, 1083, 1080), (1085, 1086, 1087, 1084), (1089, 1090, 1091, 1088), (1092, 1093, 1089, 1088), (1093, 1094, 1090, 1089), (1090, 1094, 1095, 1091), (1091, 1095, 1092, 1088), (1095, 1094, 1093, 1092), (1099, 1098, 1097, 1096), (1097, 1101, 1100, 1096), (1098, 1102, 1101, 1097), (1103, 1102, 1098, 1099), (1100, 1103, 1099, 1096), (1101, 1102, 1103, 1100), (1107, 1106, 1105, 1104), (1105, 1109, 1108, 1104), (1106, 1110, 1109, 1105), (1111, 1110, 1106, 1107), (1108, 1111, 1107, 1104), (1109, 1110, 1111, 1108), (1115, 1114, 1113, 1112), (1113, 1117, 1116, 1112), (1114, 1118, 1117, 1113), (1119, 1118, 1114, 1115), (1116, 1119, 1115, 1112), (1117, 1118, 1119, 1116), (1121, 1122, 1123, 1120), (1124, 1125, 1121, 1120), (1125, 1126, 1122, 1121), (1122, 1126, 1127, 1123), (1123, 1127, 1124, 1120), (1127, 1126, 1125, 1124), (1131, 1130, 1129, 1128), (1129, 1133, 1132, 1128), (1130, 1134, 1133, 1129), (1135, 1134, 1130, 1131), (1132, 1135, 1131, 1128), (1133, 1134, 1135, 1132), (1139, 1138, 1137, 1136), (1137, 1141, 1140, 1136), (1138, 1142, 1141, 1137), (1143, 1142, 1138, 1139), (1140, 1143, 1139, 1136), (1141, 1142, 1143, 1140), (1147, 1146, 1145, 1144), (1145, 1149, 1148, 1144), (1146, 1150, 1149, 1145), (1151, 1150, 1146, 1147), (1148, 1151, 1147, 1144), (1149, 1150, 1151, 1148), (1153, 1154, 1155, 1152), (1156, 1157, 1153, 1152), (1157, 1158, 1154, 1153), (1154, 1158, 1159, 1155), (1155, 1159, 1156, 1152), (1159, 1158, 1157, 1156), (1163, 1162, 1161, 1160), (1161, 1165, 1164, 1160), (1162, 1166, 1165, 1161), (1167, 1166, 1162, 1163), (1164, 1167, 1163, 1160), (1165, 1166, 1167, 1164), (1171, 1170, 1169, 1168), (1169, 1173, 1172, 1168), (1170, 1174, 1173, 1169), (1175, 1174, 1170, 1171), (1172, 1175, 1171, 1168), (1173, 1174, 1175, 1172), (1179, 1178, 1177, 1176), (1177, 1181, 1180, 1176), (1178, 1182, 1181, 1177), (1183, 1182, 1178, 1179), (1180, 1183, 1179, 1176), (1181, 1182, 1183, 1180), (1185, 1186, 1187, 1184), (1188, 1189, 1185, 1184), (1189, 1190, 1186, 1185), (1186, 1190, 1191, 1187), (1187, 1191, 1188, 1184), (1191, 1190, 1189, 1188), (1195, 1194, 1193, 1192), (1193, 1197, 1196, 1192), (1194, 1198, 1197, 1193), (1199, 1198, 1194, 1195), (1196, 1199, 1195, 1192), (1197, 1198, 1199, 1196), (1203, 1202, 1201, 1200), (1201, 1205, 1204, 1200), (1202, 1206, 1205, 1201), (1207, 1206, 1202, 1203), (1204, 1207, 1203, 1200), (1205, 1206, 1207, 1204), (1211, 1210, 1209, 1208), (1209, 1213, 1212, 1208), (1210, 1214, 1213, 1209), (1215, 1214, 1210, 1211), (1212, 1215, 1211, 1208), (1213, 1214, 1215, 1212), (1217, 1218, 1219, 1216), (1220, 1221, 1217, 1216), (1221, 1222, 1218, 1217), (1218, 1222, 1223, 1219), (1219, 1223, 1220, 1216), (1223, 1222, 1221, 1220), (1227, 1226, 1225, 1224), (1225, 1229, 1228, 1224), (1226, 1230, 1229, 1225), (1231, 1230, 1226, 1227), (1228, 1231, 1227, 1224), (1229, 1230, 1231, 1228), (1235, 1234, 1233, 1232), (1233, 1237, 1236, 1232), (1234, 1238, 1237, 1233), (1239, 1238, 1234, 1235), (1236, 1239, 1235, 1232), (1237, 1238, 1239, 1236), (1243, 1242, 1241, 1240), (1241, 1245, 1244, 1240), (1242, 1246, 1245, 1241), (1247, 1246, 1242, 1243), (1244, 1247, 1243, 1240), (1245, 1246, 1247, 1244), (1249, 1250, 1251, 1248), (1252, 1253, 1249, 1248), (1253, 1254, 1250, 1249), (1250, 1254, 1255, 1251), (1251, 1255, 1252, 1248), (1255, 1254, 1253, 1252), (1259, 1258, 1257, 1256), (1257, 1261, 1260, 1256), (1258, 1262, 1261, 1257), (1263, 1262, 1258, 1259), (1260, 1263, 1259, 1256), (1261, 1262, 1263, 1260), (1267, 1266, 1265, 1264), (1265, 1269, 1268, 1264), (1266, 1270, 1269, 1265), (1271, 1270, 1266, 1267), (1268, 1271, 1267, 1264), (1269, 1270, 1271, 1268), (1275, 1274, 1273, 1272), (1273, 1277, 1276, 1272), (1274, 1278, 1277, 1273), (1279, 1278, 1274, 1275), (1276, 1279, 1275, 1272), (1277, 1278, 1279, 1276), (1281, 1282, 1283, 1280), (1284, 1285, 1281, 1280), (1285, 1286, 1282, 1281), (1282, 1286, 1287, 1283), (1283, 1287, 1284, 1280), (1287, 1286, 1285, 1284), (1291, 1290, 1289, 1288), (1289, 1293, 1292, 1288), (1290, 1294, 1293, 1289), (1295, 1294, 1290, 1291), (1292, 1295, 1291, 1288), (1293, 1294, 1295, 1292), (1299, 1298, 1297, 1296), (1297, 1301, 1300, 1296), (1298, 1302, 1301, 1297), (1303, 1302, 1298, 1299), (1300, 1303, 1299, 1296), (1301, 1302, 1303, 1300), (1307, 1306, 1305, 1304), (1305, 1309, 1308, 1304), (1306, 1310, 1309, 1305), (1311, 1310, 1306, 1307), (1308, 1311, 1307, 1304), (1309, 1310, 1311, 1308), (1313, 1314, 1315, 1312), (1316, 1317, 1313, 1312), (1317, 1318, 1314, 1313), (1314, 1318, 1319, 1315), (1315, 1319, 1316, 1312), (1319, 1318, 1317, 1316), (1323, 1322, 1321, 1320), (1321, 1325, 1324, 1320), (1322, 1326, 1325, 1321), (1327, 1326, 1322, 1323), (1324, 1327, 1323, 1320), (1325, 1326, 1327, 1324), (1331, 1330, 1329, 1328), (1329, 1333, 1332, 1328), (1330, 1334, 1333, 1329), (1335, 1334, 1330, 1331), (1332, 1335, 1331, 1328), (1333, 1334, 1335, 1332), (1339, 1338, 1337, 1336), (1337, 1341, 1340, 1336), (1338, 1342, 1341, 1337), (1343, 1342, 1338, 1339), (1340, 1343, 1339, 1336), (1341, 1342, 1343, 1340), (1345, 1346, 1347, 1344), (1348, 1349, 1345, 1344), (1349, 1350, 1346, 1345), (1346, 1350, 1351, 1347), (1347, 1351, 1348, 1344), (1351, 1350, 1349, 1348), (1355, 1354, 1353, 1352), (1353, 1357, 1356, 1352), (1354, 1358, 1357, 1353), (1359, 1358, 1354, 1355), (1356, 1359, 1355, 1352), (1357, 1358, 1359, 1356), (1363, 1362, 1361, 1360), (1361, 1365, 1364, 1360), (1362, 1366, 1365, 1361), (1367, 1366, 1362, 1363), (1364, 1367, 1363, 1360), (1365, 1366, 1367, 1364), (1371, 1370, 1369, 1368), (1369, 1373, 1372, 1368), (1370, 1374, 1373, 1369), (1375, 1374, 1370, 1371), (1372, 1375, 1371, 1368), (1373, 1374, 1375, 1372), (1377, 1378, 1379, 1376), (1380, 1381, 1377, 1376), (1381, 1382, 1378, 1377), (1378, 1382, 1383, 1379), (1379, 1383, 1380, 1376), (1383, 1382, 1381, 1380), (1387, 1386, 1385, 1384), (1385, 1389, 1388, 1384), (1386, 1390, 1389, 1385), (1391, 1390, 1386, 1387), (1388, 1391, 1387, 1384), (1389, 1390, 1391, 1388), (1395, 1394, 1393, 1392), (1393, 1397, 1396, 1392), (1394, 1398, 1397, 1393), (1399, 1398, 1394, 1395), (1396, 1399, 1395, 1392), (1397, 1398, 1399, 1396), (1403, 1402, 1401, 1400), (1401, 1405, 1404, 1400), (1402, 1406, 1405, 1401), (1407, 1406, 1402, 1403), (1404, 1407, 1403, 1400), (1405, 1406, 1407, 1404), (1409, 1410, 1411, 1408), (1412, 1413, 1409, 1408), (1413, 1414, 1410, 1409), (1410, 1414, 1415, 1411), (1411, 1415, 1412, 1408), (1415, 1414, 1413, 1412), (1419, 1418, 1417, 1416), (1417, 1421, 1420, 1416), (1418, 1422, 1421, 1417), (1423, 1422, 1418, 1419), (1420, 1423, 1419, 1416), (1421, 1422, 1423, 1420), (1427, 1426, 1425, 1424), (1425, 1429, 1428, 1424), (1426, 1430, 1429, 1425), (1431, 1430, 1426, 1427), (1428, 1431, 1427, 1424), (1429, 1430, 1431, 1428), (1435, 1434, 1433, 1432), (1433, 1437, 1436, 1432), (1434, 1438, 1437, 1433), (1439, 1438, 1434, 1435), (1436, 1439, 1435, 1432), (1437, 1438, 1439, 1436), (1444, 1445, 1441, 1440), (1445, 1446, 1442, 1441), (1442, 1446, 1447, 1443), (1443, 1447, 1444, 1440), (1447, 1446, 1445, 1444), (1451, 1450, 1449, 1448), (1449, 1453, 1452, 1448), (1450, 1454, 1453, 1449), (1455, 1454, 1450, 1451), (1452, 1455, 1451, 1448), (1453, 1454, 1455, 1452), (1459, 1458, 1457, 1456), (1457, 1461, 1460, 1456), (1458, 1462, 1461, 1457), (1463, 1462, 1458, 1459), (1460, 1463, 1459, 1456), (1461, 1462, 1463, 1460), (1468, 1469, 1465, 1464), (1469, 1470, 1466, 1465), (1466, 1470, 1471, 1467), (1467, 1471, 1468, 1464), (1471, 1470, 1469, 1468), (1475, 1474, 1473, 1472), (1473, 1477, 1476, 1472), (1474, 1478, 1477, 1473), (1479, 1478, 1474, 1475), (1476, 1479, 1475, 1472), (1477, 1478, 1479, 1476), (1480, 1481, 1471, 1468), (1476, 1482, 1480, 1468), (1482, 1483, 1481, 1480), (1481, 1483, 1479, 1471), (1471, 1479, 1476, 1468), (1479, 1483, 1482, 1476), (1469, 1470, 1485, 1484), (1486, 1477, 1469, 1484), (1477, 1478, 1470, 1469), (1470, 1478, 1487, 1485), (1485, 1487, 1486, 1484), (1487, 1478, 1477, 1486), (1489, 1490, 1491, 1488), (1492, 1493, 1489, 1488), (1493, 1494, 1490, 1489), (1490, 1494, 1495, 1491), (1491, 1495, 1492, 1488), (1495, 1494, 1493, 1492), (1467, 1466, 1465, 1464), (1465, 1497, 1496, 1464), (1466, 1498, 1497, 1465), (1499, 1498, 1466, 1467), (1496, 1499, 1467, 1464), (1497, 1498, 1499, 1496), (1500, 1501, 1495, 1492), (1496, 1502, 1500, 1492), (1502, 1503, 1501, 1500), (1501, 1503, 1499, 1495), (1495, 1499, 1496, 1492), (1499, 1503, 1502, 1496), (1493, 1494, 1505, 1504), (1506, 1497, 1493, 1504), (1497, 1498, 1494, 1493), (1494, 1498, 1507, 1505), (1505, 1507, 1506, 1504), (1507, 1498, 1497, 1506), (1512, 1513, 1509, 1508), (1513, 1514, 1510, 1509), (1510, 1514, 1515, 1511), (1511, 1515, 1512, 1508), (1515, 1514, 1513, 1512), (1489, 1517, 1516, 1488), (1490, 1518, 1517, 1489), (1519, 1518, 1490, 1491), (1516, 1519, 1491, 1488), (1517, 1518, 1519, 1516), (1520, 1521, 1515, 1512), (1516, 1522, 1520, 1512), (1522, 1523, 1521, 1520), (1521, 1523, 1519, 1515), (1515, 1519, 1516, 1512), (1519, 1523, 1522, 1516), (1513, 1514, 1525, 1524), (1526, 1517, 1513, 1524), (1517, 1518, 1514, 1513), (1514, 1518, 1527, 1525), (1525, 1527, 1526, 1524), (1527, 1518, 1517, 1526), (1532, 1533, 1529, 1528), (1533, 1534, 1530, 1529), (1530, 1534, 1535, 1531), (1531, 1535, 1532, 1528), (1535, 1534, 1533, 1532), (1511, 1510, 1509, 1508), (1509, 1537, 1536, 1508), (1510, 1538, 1537, 1509), (1539, 1538, 1510, 1511), (1536, 1539, 1511, 1508), (1537, 1538, 1539, 1536), (1540, 1541, 1535, 1532), (1536, 1542, 1540, 1532), (1542, 1543, 1541, 1540), (1541, 1543, 1539, 1535), (1535, 1539, 1536, 1532), (1539, 1543, 1542, 1536), (1533, 1534, 1545, 1544), (1546, 1537, 1533, 1544), (1537, 1538, 1534, 1533), (1534, 1538, 1547, 1545), (1545, 1547, 1546, 1544), (1547, 1538, 1537, 1546), (1552, 1553, 1549, 1548), (1553, 1554, 1550, 1549), (1550, 1554, 1555, 1551), (1551, 1555, 1552, 1548), (1555, 1554, 1553, 1552), (1531, 1530, 1529, 1528), (1529, 1557, 1556, 1528), (1530, 1558, 1557, 1529), (1559, 1558, 1530, 1531), (1556, 1559, 1531, 1528), (1557, 1558, 1559, 1556), (1560, 1561, 1555, 1552), (1556, 1562, 1560, 1552), (1562, 1563, 1561, 1560), (1561, 1563, 1559, 1555), (1555, 1559, 1556, 1552), (1559, 1563, 1562, 1556), (1553, 1554, 1565, 1564), (1566, 1557, 1553, 1564), (1557, 1558, 1554, 1553), (1554, 1558, 1567, 1565), (1565, 1567, 1566, 1564), (1567, 1558, 1557, 1566), (1572, 1573, 1569, 1568), (1573, 1574, 1570, 1569), (1570, 1574, 1575, 1571), (1571, 1575, 1572, 1568), (1575, 1574, 1573, 1572), (1551, 1550, 1549, 1548), (1549, 1577, 1576, 1548), (1550, 1578, 1577, 1549), (1579, 1578, 1550, 1551), (1576, 1579, 1551, 1548), (1577, 1578, 1579, 1576), (1580, 1581, 1575, 1572), (1576, 1582, 1580, 1572), (1582, 1583, 1581, 1580), (1581, 1583, 1579, 1575), (1575, 1579, 1576, 1572), (1579, 1583, 1582, 1576), (1573, 1574, 1585, 1584), (1586, 1577, 1573, 1584), (1577, 1578, 1574, 1573), (1574, 1578, 1587, 1585), (1585, 1587, 1586, 1584), (1587, 1578, 1577, 1586), (1592, 1593, 1589, 1588), (1593, 1594, 1590, 1589), (1590, 1594, 1595, 1591), (1591, 1595, 1592, 1588), (1595, 1594, 1593, 1592), (1571, 1570, 1569, 1568), (1569, 1597, 1596, 1568), (1570, 1598, 1597, 1569), (1599, 1598, 1570, 1571), (1596, 1599, 1571, 1568), (1597, 1598, 1599, 1596), (1600, 1601, 1595, 1592), (1596, 1602, 1600, 1592), (1602, 1603, 1601, 1600), (1601, 1603, 1599, 1595), (1595, 1599, 1596, 1592), (1599, 1603, 1602, 1596), (1593, 1594, 1605, 1604), (1606, 1597, 1593, 1604), (1597, 1598, 1594, 1593), (1594, 1598, 1607, 1605), (1605, 1607, 1606, 1604), (1607, 1598, 1597, 1606), (1612, 1613, 1609, 1608), (1613, 1614, 1610, 1609), (1610, 1614, 1615, 1611), (1611, 1615, 1612, 1608), (1615, 1614, 1613, 1612), (1591, 1590, 1589, 1588), (1589, 1617, 1616, 1588), (1590, 1618, 1617, 1589), (1619, 1618, 1590, 1591), (1616, 1619, 1591, 1588), (1617, 1618, 1619, 1616), (1620, 1621, 1615, 1612), (1616, 1622, 1620, 1612), (1622, 1623, 1621, 1620), (1621, 1623, 1619, 1615), (1615, 1619, 1616, 1612), (1619, 1623, 1622, 1616), (1613, 1614, 1625, 1624), (1626, 1617, 1613, 1624), (1617, 1618, 1614, 1613), (1614, 1618, 1627, 1625), (1625, 1627, 1626, 1624), (1627, 1618, 1617, 1626), (1632, 1633, 1629, 1628), (1633, 1634, 1630, 1629), (1630, 1634, 1635, 1631), (1631, 1635, 1632, 1628), (1635, 1634, 1633, 1632), (1611, 1610, 1609, 1608), (1609, 1637, 1636, 1608), (1610, 1638, 1637, 1609), (1639, 1638, 1610, 1611), (1636, 1639, 1611, 1608), (1637, 1638, 1639, 1636), (1640, 1641, 1635, 1632), (1636, 1642, 1640, 1632), (1642, 1643, 1641, 1640), (1641, 1643, 1639, 1635), (1635, 1639, 1636, 1632), (1639, 1643, 1642, 1636), (1633, 1634, 1645, 1644), (1646, 1637, 1633, 1644), (1637, 1638, 1634, 1633), (1634, 1638, 1647, 1645), (1645, 1647, 1646, 1644), (1647, 1638, 1637, 1646), (1649, 1650, 1651, 1648), (1652, 1653, 1649, 1648), (1653, 1654, 1650, 1649), (1650, 1654, 1655, 1651), (1651, 1655, 1652, 1648), (1655, 1654, 1653, 1652), (1631, 1630, 1629, 1628), (1629, 1657, 1656, 1628), (1630, 1658, 1657, 1629), (1659, 1658, 1630, 1631), (1656, 1659, 1631, 1628), (1657, 1658, 1659, 1656), (1660, 1661, 1655, 1652), (1656, 1662, 1660, 1652), (1662, 1663, 1661, 1660), (1661, 1663, 1659, 1655), (1655, 1659, 1656, 1652), (1659, 1663, 1662, 1656), (1653, 1654, 1665, 1664), (1666, 1657, 1653, 1664), (1657, 1658, 1654, 1653), (1654, 1658, 1667, 1665), (1665, 1667, 1666, 1664), (1667, 1658, 1657, 1666), (1669, 1670, 1671, 1668), (1672, 1673, 1669, 1668), (1673, 1674, 1670, 1669), (1670, 1674, 1675, 1671), (1671, 1675, 1672, 1668), (1675, 1674, 1673, 1672), (1649, 1677, 1676, 1648), (1650, 1678, 1677, 1649), (1679, 1678, 1650, 1651), (1676, 1679, 1651, 1648), (1677, 1678, 1679, 1676), (1680, 1681, 1675, 1672), (1676, 1682, 1680, 1672), (1682, 1683, 1681, 1680), (1681, 1683, 1679, 1675), (1675, 1679, 1676, 1672), (1679, 1683, 1682, 1676), (1673, 1674, 1685, 1684), (1686, 1677, 1673, 1684), (1677, 1678, 1674, 1673), (1674, 1678, 1687, 1685), (1685, 1687, 1686, 1684), (1687, 1678, 1677, 1686), (1692, 1693, 1689, 1688), (1693, 1694, 1690, 1689), (1690, 1694, 1695, 1691), (1691, 1695, 1692, 1688), (1695, 1694, 1693, 1692), (1669, 1697, 1696, 1668), (1670, 1698, 1697, 1669), (1699, 1698, 1670, 1671), (1696, 1699, 1671, 1668), (1697, 1698, 1699, 1696), (1700, 1701, 1695, 1692), (1696, 1702, 1700, 1692), (1702, 1703, 1701, 1700), (1701, 1703, 1699, 1695), (1695, 1699, 1696, 1692), (1699, 1703, 1702, 1696), (1693, 1694, 1705, 1704), (1706, 1697, 1693, 1704), (1697, 1698, 1694, 1693), (1694, 1698, 1707, 1705), (1705, 1707, 1706, 1704), (1707, 1698, 1697, 1706), (1712, 1713, 1709, 1708), (1713, 1714, 1710, 1709), (1710, 1714, 1715, 1711), (1711, 1715, 1712, 1708), (1715, 1714, 1713, 1712), (1691, 1690, 1689, 1688), (1689, 1717, 1716, 1688), (1690, 1718, 1717, 1689), (1719, 1718, 1690, 1691), (1716, 1719, 1691, 1688), (1717, 1718, 1719, 1716), (1720, 1721, 1715, 1712), (1716, 1722, 1720, 1712), (1722, 1723, 1721, 1720), (1721, 1723, 1719, 1715), (1715, 1719, 1716, 1712), (1719, 1723, 1722, 1716), (1713, 1714, 1725, 1724), (1726, 1717, 1713, 1724), (1717, 1718, 1714, 1713), (1714, 1718, 1727, 1725), (1725, 1727, 1726, 1724), (1727, 1718, 1717, 1726), (1732, 1733, 1729, 1728), (1733, 1734, 1730, 1729), (1730, 1734, 1735, 1731), (1731, 1735, 1732, 1728), (1735, 1734, 1733, 1732), (1711, 1710, 1709, 1708), (1709, 1737, 1736, 1708), (1710, 1738, 1737, 1709), (1739, 1738, 1710, 1711), (1736, 1739, 1711, 1708), (1737, 1738, 1739, 1736), (1740, 1741, 1735, 1732), (1736, 1742, 1740, 1732), (1742, 1743, 1741, 1740), (1741, 1743, 1739, 1735), (1735, 1739, 1736, 1732), (1739, 1743, 1742, 1736), (1733, 1734, 1745, 1744), (1746, 1737, 1733, 1744), (1737, 1738, 1734, 1733), (1734, 1738, 1747, 1745), (1745, 1747, 1746, 1744), (1747, 1738, 1737, 1746), (1749, 1750, 1751, 1748), (1752, 1753, 1749, 1748), (1753, 1754, 1750, 1749), (1750, 1754, 1755, 1751), (1751, 1755, 1752, 1748), (1755, 1754, 1753, 1752), (1731, 1730, 1729, 1728), (1729, 1757, 1756, 1728), (1730, 1758, 1757, 1729), (1759, 1758, 1730, 1731), (1756, 1759, 1731, 1728), (1757, 1758, 1759, 1756), (1760, 1761, 1755, 1752), (1756, 1762, 1760, 1752), (1762, 1763, 1761, 1760), (1761, 1763, 1759, 1755), (1755, 1759, 1756, 1752), (1759, 1763, 1762, 1756), (1753, 1754, 1765, 1764), (1766, 1757, 1753, 1764), (1757, 1758, 1754, 1753), (1754, 1758, 1767, 1765), (1765, 1767, 1766, 1764), (1767, 1758, 1757, 1766), (1769, 1770, 1771, 1768), (1772, 1773, 1769, 1768), (1773, 1774, 1770, 1769), (1770, 1774, 1775, 1771), (1771, 1775, 1772, 1768), (1775, 1774, 1773, 1772), (1749, 1777, 1776, 1748), (1750, 1778, 1777, 1749), (1779, 1778, 1750, 1751), (1776, 1779, 1751, 1748), (1777, 1778, 1779, 1776), (1780, 1781, 1775, 1772), (1776, 1782, 1780, 1772), (1782, 1783, 1781, 1780), (1781, 1783, 1779, 1775), (1775, 1779, 1776, 1772), (1779, 1783, 1782, 1776), (1773, 1774, 1785, 1784), (1786, 1777, 1773, 1784), (1777, 1778, 1774, 1773), (1774, 1778, 1787, 1785), (1785, 1787, 1786, 1784), (1787, 1778, 1777, 1786), (1789, 1790, 1791, 1788), (1792, 1793, 1789, 1788), (1793, 1794, 1790, 1789), (1790, 1794, 1795, 1791), (1791, 1795, 1792, 1788), (1795, 1794, 1793, 1792), (1769, 1797, 1796, 1768), (1770, 1798, 1797, 1769), (1799, 1798, 1770, 1771), (1796, 1799, 1771, 1768), (1797, 1798, 1799, 1796), (1800, 1801, 1795, 1792), (1796, 1802, 1800, 1792), (1802, 1803, 1801, 1800), (1801, 1803, 1799, 1795), (1795, 1799, 1796, 1792), (1799, 1803, 1802, 1796), (1793, 1794, 1805, 1804), (1806, 1797, 1793, 1804), (1797, 1798, 1794, 1793), (1794, 1798, 1807, 1805), (1805, 1807, 1806, 1804), (1807, 1798, 1797, 1806), (1812, 1813, 1809, 1808), (1813, 1814, 1810, 1809), (1810, 1814, 1815, 1811), (1811, 1815, 1812, 1808), (1815, 1814, 1813, 1812), (1789, 1817, 1816, 1788), (1790, 1818, 1817, 1789), (1819, 1818, 1790, 1791), (1816, 1819, 1791, 1788), (1817, 1818, 1819, 1816), (1820, 1821, 1815, 1812), (1816, 1822, 1820, 1812), (1822, 1823, 1821, 1820), (1821, 1823, 1819, 1815), (1815, 1819, 1816, 1812), (1819, 1823, 1822, 1816), (1813, 1814, 1825, 1824), (1826, 1817, 1813, 1824), (1817, 1818, 1814, 1813), (1814, 1818, 1827, 1825), (1825, 1827, 1826, 1824), (1827, 1818, 1817, 1826), (1832, 1833, 1829, 1828), (1833, 1834, 1830, 1829), (1830, 1834, 1835, 1831), (1831, 1835, 1832, 1828), (1835, 1834, 1833, 1832), (1811, 1810, 1809, 1808), (1809, 1837, 1836, 1808), (1810, 1838, 1837, 1809), (1839, 1838, 1810, 1811), (1836, 1839, 1811, 1808), (1837, 1838, 1839, 1836), (1840, 1841, 1835, 1832), (1836, 1842, 1840, 1832), (1842, 1843, 1841, 1840), (1841, 1843, 1839, 1835), (1835, 1839, 1836, 1832), (1839, 1843, 1842, 1836), (1833, 1834, 1845, 1844), (1846, 1837, 1833, 1844), (1837, 1838, 1834, 1833), (1834, 1838, 1847, 1845), (1845, 1847, 1846, 1844), (1847, 1838, 1837, 1846), (1852, 1853, 1849, 1848), (1853, 1854, 1850, 1849), (1850, 1854, 1855, 1851), (1851, 1855, 1852, 1848), (1855, 1854, 1853, 1852), (1831, 1830, 1829, 1828), (1829, 1857, 1856, 1828), (1830, 1858, 1857, 1829), (1859, 1858, 1830, 1831), (1856, 1859, 1831, 1828), (1857, 1858, 1859, 1856), (1860, 1861, 1855, 1852), (1856, 1862, 1860, 1852), (1862, 1863, 1861, 1860), (1861, 1863, 1859, 1855), (1855, 1859, 1856, 1852), (1859, 1863, 1862, 1856), (1853, 1854, 1865, 1864), (1866, 1857, 1853, 1864), (1857, 1858, 1854, 1853), (1854, 1858, 1867, 1865), (1865, 1867, 1866, 1864), (1867, 1858, 1857, 1866), (1872, 1873, 1869, 1868), (1873, 1874, 1870, 1869), (1870, 1874, 1875, 1871), (1871, 1875, 1872, 1868), (1875, 1874, 1873, 1872), (1851, 1850, 1849, 1848), (1849, 1877, 1876, 1848), (1850, 1878, 1877, 1849), (1879, 1878, 1850, 1851), (1876, 1879, 1851, 1848), (1877, 1878, 1879, 1876), (1880, 1881, 1875, 1872), (1876, 1882, 1880, 1872), (1882, 1883, 1881, 1880), (1881, 1883, 1879, 1875), (1875, 1879, 1876, 1872), (1879, 1883, 1882, 1876), (1873, 1874, 1885, 1884), (1886, 1877, 1873, 1884), (1877, 1878, 1874, 1873), (1874, 1878, 1887, 1885), (1885, 1887, 1886, 1884), (1887, 1878, 1877, 1886), (1892, 1893, 1889, 1888), (1893, 1894, 1890, 1889), (1890, 1894, 1895, 1891), (1891, 1895, 1892, 1888), (1895, 1894, 1893, 1892), (1871, 1870, 1869, 1868), (1869, 1897, 1896, 1868), (1870, 1898, 1897, 1869), (1899, 1898, 1870, 1871), (1896, 1899, 1871, 1868), (1897, 1898, 1899, 1896), (1900, 1901, 1895, 1892), (1896, 1902, 1900, 1892), (1902, 1903, 1901, 1900), (1901, 1903, 1899, 1895), (1895, 1899, 1896, 1892), (1899, 1903, 1902, 1896), (1893, 1894, 1905, 1904), (1906, 1897, 1893, 1904), (1897, 1898, 1894, 1893), (1894, 1898, 1907, 1905), (1905, 1907, 1906, 1904), (1907, 1898, 1897, 1906), (1909, 1910, 1911, 1908), (1912, 1913, 1909, 1908), (1913, 1914, 1910, 1909), (1910, 1914, 1915, 1911), (1911, 1915, 1912, 1908), (1915, 1914, 1913, 1912), (1891, 1890, 1889, 1888), (1889, 1917, 1916, 1888), (1890, 1918, 1917, 1889), (1919, 1918, 1890, 1891), (1916, 1919, 1891, 1888), (1917, 1918, 1919, 1916), (1920, 1921, 1915, 1912), (1916, 1922, 1920, 1912), (1922, 1923, 1921, 1920), (1921, 1923, 1919, 1915), (1915, 1919, 1916, 1912), (1919, 1923, 1922, 1916), (1913, 1914, 1925, 1924), (1926, 1917, 1913, 1924), (1917, 1918, 1914, 1913), (1914, 1918, 1927, 1925), (1925, 1927, 1926, 1924), (1927, 1918, 1917, 1926), (1929, 1930, 1931, 1928), (1932, 1933, 1929, 1928), (1933, 1934, 1930, 1929), (1930, 1934, 1935, 1931), (1931, 1935, 1932, 1928), (1935, 1934, 1933, 1932), (1939, 1938, 1937, 1936), (1937, 1941, 1940, 1936), (1938, 1942, 1941, 1937), (1943, 1942, 1938, 1939), (1940, 1943, 1939, 1936), (1941, 1942, 1943, 1940), (1944, 1945, 1935, 1932), (1940, 1946, 1944, 1932), (1946, 1947, 1945, 1944), (1945, 1947, 1943, 1935), (1935, 1943, 1940, 1932), (1943, 1947, 1946, 1940), (1933, 1934, 1949, 1948), (1950, 1941, 1933, 1948), (1941, 1942, 1934, 1933), (1934, 1942, 1951, 1949), (1949, 1951, 1950, 1948), (1951, 1942, 1941, 1950), (1952, 1953, 1937, 1936), (1953, 1954, 1938, 1937), (1938, 1954, 1955, 1939), (1939, 1955, 1952, 1936), (1955, 1954, 1953, 1952), (1909, 1957, 1956, 1908), (1910, 1958, 1957, 1909), (1959, 1958, 1910, 1911), (1956, 1959, 1911, 1908), (1957, 1958, 1959, 1956), (1960, 1961, 1955, 1952), (1956, 1962, 1960, 1952), (1962, 1963, 1961, 1960), (1961, 1963, 1959, 1955), (1955, 1959, 1956, 1952), (1959, 1963, 1962, 1956), (1953, 1954, 1965, 1964), (1966, 1957, 1953, 1964), (1957, 1958, 1954, 1953), (1954, 1958, 1967, 1965), (1965, 1967, 1966, 1964), (1967, 1958, 1957, 1966)])
me_stripwindows_wwr80p_9ft.polygons.foreach_set('use_smooth', [True] * 1915)
me_stripwindows_wwr80p_9ft.polygons.foreach_set('material_index', [0, 0, 0, 0, 0, 0, 0, 0, 0, 0, 0, 0, 0, 0, 1, 1, 1, 0, 0, 0, 1, 1, 1, 0, 0, 0, 0, 0, 0, 0, 0, 0, 0, 0, 0, 0, 1, 1, 1, 0, 0, 0, 1, 1, 1, 0, 0, 0, 0, 0, 0, 0, 0, 0, 0, 0, 0, 0, 0, 0, 1, 1, 1, 0, 0, 0, 1, 1, 1, 0, 0, 0, 0, 0, 0, 0, 0, 0, 0, 0, 0, 0, 1, 1, 1, 0, 0, 0, 1, 1, 1, 0, 0, 0, 0, 0, 0, 0, 0, 0, 0, 0, 0, 0, 0, 1, 1, 1, 0, 0, 0, 1, 1, 1, 0, 0, 0, 0, 0, 0, 0, 0, 0, 0, 0, 0, 0, 0, 0, 1, 1, 1, 0, 0, 0, 1, 1, 1, 0, 0, 0, 0, 0, 0, 0, 0, 0, 0, 0, 0, 0, 0, 1, 1, 1, 0, 0, 0, 1, 1, 1, 0, 0, 0, 0, 0, 0, 0, 0, 0, 0, 0, 0, 0, 0, 1, 1, 1, 0, 0, 0, 1, 1, 1, 0, 0, 0, 0, 0, 0, 0, 0, 0, 0, 0, 0, 0, 1, 1, 1, 0, 0, 0, 1, 1, 1, 0, 0, 0, 0, 0, 0, 0, 0, 0, 0, 0, 0, 0, 0, 0, 1, 1, 1, 0, 0, 0, 1, 1, 1, 0, 0, 0, 0, 0, 0, 0, 0, 0, 0, 0, 0, 0, 0, 1, 1, 1, 0, 0, 0, 1, 1, 1, 0, 0, 0, 0, 0, 0, 0, 0, 0, 0, 0, 0, 0, 0, 1, 1, 1, 0, 0, 0, 1, 1, 1, 0, 0, 0, 0, 0, 0, 0, 0, 0, 0, 0, 0, 0, 0, 0, 1, 1, 1, 0, 0, 0, 1, 1, 1, 0, 0, 0, 0, 0, 0, 0, 0, 0, 0, 0, 0, 0, 0, 1, 1, 1, 0, 0, 0, 1, 1, 1, 0, 0, 0, 0, 0, 0, 0, 0, 0, 0, 0, 0, 0, 0, 1, 1, 1, 0, 0, 0, 1, 1, 1, 0, 0, 0, 0, 0, 0, 0, 0, 1, 1, 1, 0, 0, 1, 1, 1, 0, 0, 0, 0, 0, 0, 0, 0, 0, 0, 0, 0, 0, 0, 0, 0, 0, 0, 0, 0, 0, 1, 1, 1, 0, 0, 0, 1, 1, 1, 0, 0, 0, 0, 0, 0, 0, 0, 0, 0, 0, 0, 0, 0, 0, 1, 1, 1, 0, 0, 0, 1, 1, 1, 0, 0, 0, 0, 0, 0, 0, 0, 0, 0, 0, 0, 0, 0, 1, 1, 1, 0, 0, 0, 1, 1, 1, 0, 0, 0, 0, 0, 0, 0, 0, 0, 0, 0, 0, 0, 0, 1, 1, 1, 0, 0, 0, 1, 1, 1, 0, 0, 0, 0, 0, 0, 0, 0, 0, 0, 0, 0, 0, 0, 1, 1, 1, 0, 0, 0, 1, 1, 1, 0, 0, 0, 0, 0, 0, 0, 0, 0, 0, 0, 0, 0, 0, 1, 1, 1, 0, 0, 0, 1, 1, 1, 0, 0, 0, 0, 0, 0, 0, 0, 0, 0, 0, 0, 0, 0, 1, 1, 1, 0, 0, 0, 1, 1, 1, 0, 0, 0, 0, 0, 0, 0, 0, 0, 0, 0, 0, 0, 0, 1, 1, 1, 0, 0, 0, 1, 1, 1, 0, 0, 0, 0, 0, 0, 0, 0, 0, 0, 0, 0, 0, 1, 1, 1, 0, 0, 0, 1, 1, 1, 0, 0, 0, 0, 0, 0, 0, 0, 0, 0, 0, 0, 0, 0, 1, 1, 1, 0, 0, 0, 1, 1, 1, 0, 0, 0, 0, 0, 0, 0, 0, 0, 0, 0, 0, 0, 0, 1, 1, 1, 0, 0, 0, 1, 1, 1, 0, 0, 0, 0, 0, 0, 0, 0, 0, 0, 0, 0, 0, 0, 0, 1, 1, 1, 0, 0, 0, 1, 1, 1, 0, 0, 0, 0, 0, 0, 0, 0, 0, 0, 0, 0, 0, 0, 1, 1, 1, 0, 0, 0, 1, 1, 1, 0, 0, 0, 0, 0, 0, 0, 0, 0, 0, 0, 0, 0, 0, 0, 1, 1, 1, 0, 0, 0, 1, 1, 1, 0, 0, 0, 0, 0, 0, 0, 0, 0, 0, 0, 0, 0, 1, 1, 1, 0, 0, 0, 1, 1, 1, 0, 0, 0, 0, 0, 0, 0, 0, 0, 1, 1, 1, 0, 0, 1, 1, 1, 0, 0, 0, 0, 0, 0, 0, 0, 0, 0, 0, 0, 0, 0, 0, 0, 0, 0, 0, 0, 0, 0, 1, 1, 1, 0, 0, 0, 1, 1, 1, 0, 0, 0, 0, 0, 0, 0, 0, 0, 0, 0, 0, 0, 0, 0, 1, 1, 1, 0, 0, 0, 1, 1, 1, 0, 0, 0, 0, 0, 0, 0, 0, 0, 0, 0, 0, 0, 0, 0, 1, 1, 1, 0, 0, 0, 1, 1, 1, 0, 0, 0, 0, 0, 0, 0, 0, 0, 0, 0, 0, 0, 0, 0, 1, 1, 1, 0, 0, 0, 1, 1, 1, 0, 0, 0, 0, 0, 0, 0, 0, 0, 0, 0, 0, 0, 0, 0, 1, 1, 1, 0, 0, 0, 1, 1, 1, 0, 0, 0, 0, 0, 0, 0, 0, 0, 0, 0, 0, 0, 0, 0, 1, 1, 1, 0, 0, 0, 1, 1, 1, 0, 0, 0, 0, 0, 0, 0, 0, 0, 0, 0, 0, 0, 0, 0, 1, 1, 1, 0, 0, 0, 1, 1, 1, 0, 0, 0, 0, 0, 0, 0, 0, 0, 0, 0, 0, 0, 0, 0, 1, 1, 1, 0, 0, 0, 1, 1, 1, 0, 0, 0, 0, 0, 0, 0, 0, 0, 0, 0, 0, 0, 0, 0, 1, 1, 1, 0, 0, 0, 1, 1, 1, 0, 0, 0, 0, 0, 0, 0, 0, 0, 0, 0, 0, 0, 0, 0, 1, 1, 1, 0, 0, 0, 1, 1, 1, 0, 0, 0, 0, 0, 0, 0, 0, 0, 0, 0, 0, 0, 0, 0, 1, 1, 1, 0, 0, 0, 1, 1, 1, 0, 0, 0, 0, 0, 0, 0, 0, 0, 0, 0, 0, 0, 0, 0, 1, 1, 1, 0, 0, 0, 1, 1, 1, 0, 0, 0, 0, 0, 0, 0, 0, 0, 0, 0, 0, 0, 0, 0, 1, 1, 1, 0, 0, 0, 1, 1, 1, 0, 0, 0, 0, 0, 0, 0, 0, 0, 0, 0, 0, 0, 0, 0, 1, 1, 1, 0, 0, 0, 1, 1, 1, 0, 0, 0, 0, 0, 0, 0, 0, 0, 0, 0, 0, 0, 0, 0, 1, 1, 1, 0, 0, 0, 1, 1, 1, 0, 0, 0, 0, 0, 0, 0, 0, 0, 0, 0, 0, 0, 0, 0, 1, 1, 1, 0, 0, 0, 1, 1, 1, 0, 0, 0, 0, 0, 0, 0, 0, 0, 0, 0, 0, 0, 0, 0, 1, 1, 1, 0, 0, 0, 1, 1, 1, 0, 0, 0, 0, 0, 0, 0, 0, 0, 0, 0, 0, 0, 0, 0, 1, 1, 1, 0, 0, 0, 1, 1, 1, 0, 0, 0, 0, 0, 0, 0, 0, 0, 0, 0, 0, 0, 0, 0, 1, 1, 1, 0, 0, 0, 1, 1, 1, 0, 0, 0, 0, 0, 0, 0, 0, 0, 0, 0, 0, 0, 0, 0, 1, 1, 1, 0, 0, 0, 1, 1, 1, 0, 0, 0, 0, 0, 0, 0, 0, 0, 0, 0, 0, 0, 0, 0, 1, 1, 1, 0, 0, 0, 1, 1, 1, 0, 0, 0, 0, 0, 0, 0, 0, 0, 0, 0, 0, 0, 0, 0, 1, 1, 1, 0, 0, 0, 1, 1, 1, 0, 0, 0, 0, 0, 0, 0, 0, 0, 0, 0, 0, 0, 0, 0, 1, 1, 1, 0, 0, 0, 1, 1, 1, 0, 0, 0, 0, 0, 0, 0, 0, 0, 0, 0, 0, 0, 0, 0, 1, 1, 1, 0, 0, 0, 1, 1, 1, 0, 0, 0, 0, 0, 0, 0, 0, 0, 0, 0, 0, 0, 0, 1, 1, 1, 0, 0, 0, 1, 1, 1, 0, 0, 0, 0, 0, 0, 0, 0, 0, 0, 0, 0, 0, 0, 1, 1, 1, 0, 0, 0, 1, 1, 1, 0, 0, 0, 0, 0, 0, 0, 0, 0, 0, 0, 0, 0, 0, 0, 1, 1, 1, 0, 0, 0, 1, 1, 1, 0, 0, 0, 0, 0, 0, 0, 0, 0, 0, 0, 0, 0, 1, 1, 1, 0, 0, 0, 1, 1, 1, 0, 0, 0, 0, 0, 0, 0, 0, 0, 0, 0, 0, 0, 0, 1, 1, 1, 0, 0, 0, 1, 1, 1, 0, 0, 0, 0, 0, 0, 0, 0, 0, 0, 0, 0, 0, 0, 1, 1, 1, 0, 0, 0, 1, 1, 1, 0, 0, 0, 0, 0, 0, 0, 0, 0, 0, 0, 0, 0, 0, 1, 1, 1, 0, 0, 0, 1, 1, 1, 0, 0, 0, 0, 0, 0, 0, 0, 0, 0, 0, 0, 0, 0, 1, 1, 1, 0, 0, 0, 1, 1, 1, 0, 0, 0, 0, 0, 0, 0, 0, 0, 0, 0, 0, 0, 0, 1, 1, 1, 0, 0, 0, 1, 1, 1, 0, 0, 0, 0, 0, 0, 0, 0, 0, 0, 0, 0, 0, 0, 1, 1, 1, 0, 0, 0, 1, 1, 1, 0, 0, 0, 0, 0, 0, 0, 0, 0, 0, 0, 0, 0, 0, 0, 1, 1, 1, 0, 0, 0, 1, 1, 1, 0, 0, 0, 0, 0, 0, 0, 0, 0, 0, 0, 0, 0, 0, 1, 1, 1, 0, 0, 0, 1, 1, 1, 0, 0, 0, 0, 0, 0, 0, 0, 0, 0, 0, 0, 0, 1, 1, 1, 0, 0, 0, 1, 1, 1, 0, 0, 0, 0, 0, 0, 0, 0, 0, 0, 0, 0, 0, 0, 1, 1, 1, 0, 0, 0, 1, 1, 1, 0, 0, 0, 0, 0, 0, 0, 0, 0, 0, 0, 0, 0, 0, 1, 1, 1, 0, 0, 0, 1, 1, 1, 0, 0, 0, 0, 0, 0, 0, 0, 0, 0, 0, 0, 0, 0, 0, 1, 1, 1, 0, 0, 0, 1, 1, 1, 0, 0, 0, 0, 0, 0, 0, 0, 0, 0, 0, 0, 0, 0, 1, 1, 1, 0, 0, 0, 1, 1, 1, 0, 0, 0, 0, 0, 0, 0, 0, 0, 0, 0, 0, 0, 0, 1, 1, 1, 0, 0, 0, 1, 1, 1, 0, 0, 0, 0, 0, 0, 0, 0, 0, 0, 0, 0, 0, 1, 1, 1, 0, 0, 0, 1, 1, 1, 0, 0, 0, 0, 0, 0, 0, 0, 0, 0, 0, 0, 0, 0, 1, 1, 1, 0, 0, 0, 1, 1, 1, 0, 0, 0, 0, 0, 0, 0, 0, 0, 0, 0, 0, 0, 0, 1, 1, 1, 0, 0, 0, 1, 1, 1, 0, 0, 0, 0, 0, 0, 0, 0, 0, 0, 0, 0, 0, 0, 1, 1, 1, 0, 0, 0, 1, 1, 1, 0, 0, 0, 0, 0, 0, 0, 0, 0, 0, 0, 0, 0, 0, 1, 1, 1, 0, 0, 0, 1, 1, 1, 0, 0, 0, 0, 0, 0, 0, 0, 0, 0, 0, 0, 0, 0, 0, 1, 1, 1, 0, 0, 0, 1, 1, 1, 0, 0, 0, 0, 0, 0, 0, 0, 0, 0, 0, 0, 0, 0, 0, 1, 1, 1, 0, 0, 0, 1, 1, 1, 0, 0, 0, 0, 0, 0, 0, 0, 0, 0, 0, 0, 0, 1, 1, 1, 0, 0, 0, 1, 1, 1, 0])
me_stripwindows_wwr80p_9ft.materials.append(mat_mullion_smoothing)
me_stripwindows_wwr80p_9ft.materials.append(mat_tintglass_smoothing)
me_stripwindows_wwr80p_9ft.use_remesh_preserve_volume = False
me_stripwindows_wwr80p_9ft.use_remesh_preserve_attributes = False
me_stripwindows_wwr80p_9ft.use_mirror_vertex_groups = False
me_stripwindows_wwr80p_9ft.update()

# ---- objects
ob_stripwindows_wwr80p_9ft = bpy.data.objects.new('StripWindows_WWR80p_9ft', me_stripwindows_wwr80p_9ft)
ob_lamp = bpy.data.objects.new('Lamp', light_lamp)
ob_camera = bpy.data.objects.new('Camera', cam_camera)

# ---- transforms, parenting, visibility, modifiers, constraints
ob_stripwindows_wwr80p_9ft.location = (0.0, 0.0, 0.0)
ob_stripwindows_wwr80p_9ft.lineart.crease_threshold = 0.0
ob_lamp.location = (4.076, 1.005, 5.904)
ob_lamp.rotation_euler = (0.6503, 0.05522, 1.866)
ob_lamp.lock_rotations_4d = False
ob_lamp.empty_display_type = 'ARROWS'
ob_lamp.color = (0.0, 0.0, 0.0, 0.0)
ob_lamp.lineart.crease_threshold = 0.0
ob_camera.location = (7.481, -6.508, 5.344)
ob_camera.rotation_euler = (1.109, 0.01082, 0.8149)
ob_camera.lock_rotations_4d = False
ob_camera.empty_display_type = 'ARROWS'
ob_camera.color = (0.0, 0.0, 0.0, 0.0)
ob_camera.display_type = 'WIRE'
ob_camera.lineart.crease_threshold = 0.0

# ---- collection membership
col_collection_1.objects.link(ob_stripwindows_wwr80p_9ft)
col_collection_1.objects.link(ob_lamp)
col_collection_1.objects.link(ob_camera)

# ---- scene / render settings (as saved in the file)
scene.camera = ob_camera
scene.frame_start = 1; scene.frame_end = 250; scene.frame_set(1)
scene.render.engine = 'BLENDER_EEVEE_NEXT'
scene.render.image_settings.compression = 90
scene.render.resolution_percentage = 50
scene.render.dither_intensity = 0.0
scene.cycles.use_denoising = False
scene.cycles.samples = 10
scene.cycles.sampling_pattern = 'TABULATED_SOBOL'
scene.cycles.light_sampling_threshold = 0.0
scene.cycles.use_adaptive_sampling = False
scene.cycles.use_light_tree = False
scene.cycles.blur_glossy = 0.0
scene.cycles.volume_bounces = 1
scene.cycles.pixel_filter_type = 'GAUSSIAN'
scene.cycles.sample_clamp_indirect = 0.0
scene.view_settings.view_transform = 'Standard'
bpy.context.view_layer.update()
